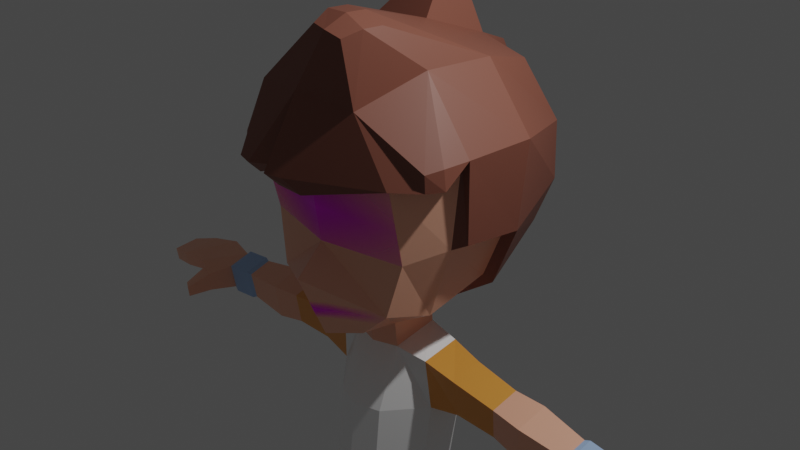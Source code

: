 # Source: low_poly_character_uv.blend  (saved by Blender 3.2.14; exported with 4.5.12 LTS)
import bpy
from mathutils import Matrix  # noqa: F401  (used for matrix-valued properties, if any)

bpy.ops.wm.read_factory_settings(use_empty=True)
scene = bpy.context.scene
scene.name = 'Scene'

# ---- collections
col_collection = bpy.data.collections.new('Collection'); scene.collection.children.link(col_collection)

# ---- images (referenced by path relative to the original .blend; pixels are not part of the script)
import os
ASSET_DIR = os.environ.get("B2B_ASSET_DIR", "")  # directory of the original .blend (textures are referenced by path, not embedded)
HERE = os.path.dirname(os.path.abspath(__file__))  # packed textures are extracted next to this script under _unpacked/

def load_image(name, relpath, width, height, colorspace="sRGB"):
    """Load a texture the original file referenced (path relative to the .blend, or extracted next to this script)."""
    p = next((c for c in (os.path.join(HERE, relpath), os.path.join(ASSET_DIR, relpath)) if relpath and os.path.exists(c)), "")
    if p:
        img = bpy.data.images.load(p, check_existing=True)
        img.name = name
    else:  # same state as the original file: an image datablock whose file is absent (Cycles renders it pink)
        img = bpy.data.images.new(name, width, height)
        img.source = "FILE"
        img.filepath = "//" + (relpath or name)
    img.colorspace_settings.name = colorspace
    return img
img_fabric_knited_003_ambientocclusion_jpg = load_image('Fabric_Knited_003_ambientOcclusion.jpg', 'textures/Fabric_Knited_003_ambientOcclusion.jpg', 1024, 1024, 'Non-Color')
img_fabric_burlap_004_ambientocclusion_jpg = load_image('Fabric_Burlap_004_ambientOcclusion.jpg', 'textures/Fabric_Burlap_004_ambientOcclusion.jpg', 1024, 1024, 'sRGB')
img_leather_005_ambientocclusion_jpg = load_image('Leather_005_ambientOcclusion.jpg', 'textures/Leather_005_ambientOcclusion.jpg', 1024, 1024, 'sRGB')
img_cartoon_eyes3_png = load_image('cartoon eyes3.png', 'textures/cartoon eyes3.png', 1024, 1024, 'sRGB')
img_cartoon_mouth2_png = load_image('cartoon mouth2.png', 'textures/cartoon mouth2.png', 1024, 1024, 'sRGB')

# ---- materials (node trees are filled in below, after node groups)
mat_skin = bpy.data.materials.new('Skin')
mat_skin.alpha_threshold = 0.0
mat_skin.use_transparent_shadow = False
mat_skin.line_color = (0.0, 0.0, 0.0, 1.0)
mat_hair = bpy.data.materials.new('Hair')
mat_hair.use_transparent_shadow = False
mat_t_short_hands = bpy.data.materials.new('T-short hands')
mat_t_short_hands.use_transparent_shadow = False
mat_t_short_body = bpy.data.materials.new('T-short body')
mat_t_short_body.use_transparent_shadow = False
mat_pants = bpy.data.materials.new('Pants')
mat_pants.use_transparent_shadow = False
mat_boots = bpy.data.materials.new('Boots')
mat_boots.use_transparent_shadow = False
mat_sole = bpy.data.materials.new('Sole')
mat_sole.use_transparent_shadow = False
mat_braces = bpy.data.materials.new('Braces')
mat_braces.use_transparent_shadow = False
mat_eyes = bpy.data.materials.new('Eyes')
mat_eyes.surface_render_method = 'BLENDED'
mat_eyes.blend_method = 'BLEND'
mat_eyes.use_transparent_shadow = False
mat_mooth = bpy.data.materials.new('Mooth')
mat_mooth.surface_render_method = 'BLENDED'
mat_mooth.blend_method = 'BLEND'
mat_mooth.use_transparent_shadow = False

# ---- material node trees
mat_skin.use_nodes = True; mat_skin.node_tree.nodes.clear()
_N = mat_skin.node_tree.nodes; _L = mat_skin.node_tree.links
n0 = _N.new('ShaderNodeOutputMaterial'); n0.name = 'Material Output'; n0.location = (300, 300)
n1 = _N.new('ShaderNodeBsdfPrincipled'); n1.name = 'Principled BSDF'; n1.location = (10, 300)
n1.distribution = 'GGX'
n1.subsurface_method = 'RANDOM_WALK_SKIN'
n1.inputs[0].default_value = (0.9734, 0.4851, 0.3278, 1.0)
n1.inputs[2].default_value = 0.4
n1.inputs[3].default_value = 1.45
n1.inputs[27].default_value = (0.0, 0.0, 0.0, 1.0)
n1.inputs[28].default_value = 1.0
_L.new(n1.outputs[0], n0.inputs[0])
n0.is_active_output = True
mat_hair.use_nodes = True; mat_hair.node_tree.nodes.clear()
_N = mat_hair.node_tree.nodes; _L = mat_hair.node_tree.links
n0 = _N.new('ShaderNodeBsdfPrincipled'); n0.name = 'Principled BSDF'; n0.location = (10, 300)
n0.distribution = 'GGX'
n0.subsurface_method = 'RANDOM_WALK_SKIN'
n0.inputs[0].default_value = (0.2355, 0.08085, 0.05335, 1.0)
n0.inputs[3].default_value = 1.45
n0.inputs[27].default_value = (0.0, 0.0, 0.0, 1.0)
n0.inputs[28].default_value = 1.0
n1 = _N.new('ShaderNodeOutputMaterial'); n1.name = 'Material Output'; n1.location = (300, 300)
_L.new(n0.outputs[0], n1.inputs[0])
n1.is_active_output = True
mat_t_short_hands.use_nodes = True; mat_t_short_hands.node_tree.nodes.clear()
_N = mat_t_short_hands.node_tree.nodes; _L = mat_t_short_hands.node_tree.links
n0 = _N.new('ShaderNodeBsdfPrincipled'); n0.name = 'Principled BSDF'; n0.location = (10, 300)
n0.distribution = 'GGX'
n0.subsurface_method = 'RANDOM_WALK_SKIN'
n0.inputs[0].default_value = (0.8818, 0.3636, 0.06656, 1.0)
n0.inputs[3].default_value = 1.45
n0.inputs[27].default_value = (0.0, 0.0, 0.0, 1.0)
n0.inputs[28].default_value = 1.0
n1 = _N.new('ShaderNodeOutputMaterial'); n1.name = 'Material Output'; n1.location = (300, 300)
n2 = _N.new('ShaderNodeTexCoord'); n2.name = 'Текстурные координаты'; n2.location = (-714, 134)
n3 = _N.new('ShaderNodeMapping'); n3.name = 'Отображение'; n3.location = (-519, 134)
n3.inputs[3].default_value = (4.0, 4.0, 4.0)
n4 = _N.new('ShaderNodeTexImage'); n4.name = 'Изображение-текстура'; n4.location = (-308, 136)
n4.image = img_fabric_knited_003_ambientocclusion_jpg
_L.new(n0.outputs[0], n1.inputs[0])
_L.new(n4.outputs[0], n0.inputs[2])
_L.new(n2.outputs[2], n3.inputs[0])
_L.new(n3.outputs[0], n4.inputs[0])
n1.is_active_output = True
mat_t_short_body.use_nodes = True; mat_t_short_body.node_tree.nodes.clear()
_N = mat_t_short_body.node_tree.nodes; _L = mat_t_short_body.node_tree.links
n0 = _N.new('ShaderNodeBsdfPrincipled'); n0.name = 'Principled BSDF'; n0.location = (10, 300)
n0.distribution = 'GGX'
n0.subsurface_method = 'RANDOM_WALK_SKIN'
n0.inputs[0].default_value = (1.0, 1.0, 1.0, 1.0)
n0.inputs[3].default_value = 1.45
n0.inputs[27].default_value = (0.0, 0.0, 0.0, 1.0)
n0.inputs[28].default_value = 1.0
n1 = _N.new('ShaderNodeMapping'); n1.name = 'Отображение'; n1.location = (-519, 134)
n1.inputs[3].default_value = (4.0, 4.0, 4.0)
n2 = _N.new('ShaderNodeTexCoord'); n2.name = 'Текстурные координаты'; n2.location = (-714, 134)
n3 = _N.new('ShaderNodeOutputMaterial'); n3.name = 'Material Output'; n3.location = (300, 300)
n4 = _N.new('ShaderNodeTexImage'); n4.name = 'Изображение-текстура'; n4.location = (-308, 136)
n4.image = img_fabric_knited_003_ambientocclusion_jpg
_L.new(n0.outputs[0], n3.inputs[0])
_L.new(n2.outputs[2], n1.inputs[0])
_L.new(n1.outputs[0], n4.inputs[0])
_L.new(n4.outputs[0], n0.inputs[2])
n3.is_active_output = True
mat_pants.use_nodes = True; mat_pants.node_tree.nodes.clear()
_N = mat_pants.node_tree.nodes; _L = mat_pants.node_tree.links
n0 = _N.new('ShaderNodeBsdfPrincipled'); n0.name = 'Principled BSDF'; n0.location = (10, 300)
n0.distribution = 'GGX'
n0.subsurface_method = 'RANDOM_WALK_SKIN'
n0.inputs[0].default_value = (0.05843, 0.1525, 0.5095, 1.0)
n0.inputs[3].default_value = 1.45
n0.inputs[27].default_value = (0.0, 0.0, 0.0, 1.0)
n0.inputs[28].default_value = 1.0
n1 = _N.new('ShaderNodeMapping'); n1.name = 'Отображение'; n1.location = (-519, 134)
n1.inputs[3].default_value = (15.0, 5.0, 5.0)
n2 = _N.new('ShaderNodeTexCoord'); n2.name = 'Текстурные координаты'; n2.location = (-714, 134)
n3 = _N.new('ShaderNodeTexImage'); n3.name = 'Изображение-текстура'; n3.location = (-308, 136)
n3.image = img_fabric_burlap_004_ambientocclusion_jpg
n4 = _N.new('ShaderNodeOutputMaterial'); n4.name = 'Material Output'; n4.location = (300, 300)
_L.new(n0.outputs[0], n4.inputs[0])
_L.new(n2.outputs[2], n1.inputs[0])
_L.new(n1.outputs[0], n3.inputs[0])
_L.new(n3.outputs[0], n0.inputs[2])
n4.is_active_output = True
mat_boots.use_nodes = True; mat_boots.node_tree.nodes.clear()
_N = mat_boots.node_tree.nodes; _L = mat_boots.node_tree.links
n0 = _N.new('ShaderNodeBsdfPrincipled'); n0.name = 'Principled BSDF'; n0.location = (10, 300)
n0.distribution = 'GGX'
n0.subsurface_method = 'RANDOM_WALK_SKIN'
n0.inputs[0].default_value = (0.8624, 0.08208, 0.06155, 1.0)
n0.inputs[3].default_value = 1.45
n0.inputs[27].default_value = (0.0, 0.0, 0.0, 1.0)
n0.inputs[28].default_value = 1.0
n1 = _N.new('ShaderNodeOutputMaterial'); n1.name = 'Material Output'; n1.location = (300, 300)
n2 = _N.new('ShaderNodeMapping'); n2.name = 'Отображение'; n2.location = (-519, 134)
n2.inputs[3].default_value = (30.0, 6.6, 6.0)
n3 = _N.new('ShaderNodeTexCoord'); n3.name = 'Текстурные координаты'; n3.location = (-714, 134)
n4 = _N.new('ShaderNodeTexImage'); n4.name = 'Изображение-текстура'; n4.location = (-308, 136)
n4.image = img_leather_005_ambientocclusion_jpg
_L.new(n0.outputs[0], n1.inputs[0])
_L.new(n3.outputs[2], n2.inputs[0])
_L.new(n2.outputs[0], n4.inputs[0])
_L.new(n4.outputs[0], n0.inputs[2])
n1.is_active_output = True
mat_sole.use_nodes = True; mat_sole.node_tree.nodes.clear()
_N = mat_sole.node_tree.nodes; _L = mat_sole.node_tree.links
n0 = _N.new('ShaderNodeBsdfPrincipled'); n0.name = 'Principled BSDF'; n0.location = (10, 300)
n0.distribution = 'GGX'
n0.subsurface_method = 'RANDOM_WALK_SKIN'
n0.inputs[3].default_value = 1.45
n0.inputs[27].default_value = (0.0, 0.0, 0.0, 1.0)
n0.inputs[28].default_value = 1.0
n1 = _N.new('ShaderNodeOutputMaterial'); n1.name = 'Material Output'; n1.location = (300, 300)
_L.new(n0.outputs[0], n1.inputs[0])
n1.is_active_output = True
mat_braces.use_nodes = True; mat_braces.node_tree.nodes.clear()
_N = mat_braces.node_tree.nodes; _L = mat_braces.node_tree.links
n0 = _N.new('ShaderNodeOutputMaterial'); n0.name = 'Material Output'; n0.location = (300, 300)
n1 = _N.new('ShaderNodeBsdfPrincipled'); n1.name = 'Principled BSDF'; n1.location = (10, 300)
n1.distribution = 'GGX'
n1.subsurface_method = 'RANDOM_WALK_SKIN'
n1.inputs[0].default_value = (0.388, 0.5665, 0.8624, 1.0)
n1.inputs[3].default_value = 1.45
n1.inputs[27].default_value = (0.0, 0.0, 0.0, 1.0)
n1.inputs[28].default_value = 1.0
_L.new(n1.outputs[0], n0.inputs[0])
n0.is_active_output = True
mat_eyes.use_nodes = True; mat_eyes.node_tree.nodes.clear()
_N = mat_eyes.node_tree.nodes; _L = mat_eyes.node_tree.links
n0 = _N.new('ShaderNodeBsdfPrincipled'); n0.name = 'Principled BSDF'; n0.location = (10, 300)
n0.distribution = 'GGX'
n0.subsurface_method = 'RANDOM_WALK_SKIN'
n0.inputs[3].default_value = 1.45
n0.inputs[27].default_value = (0.0, 0.0, 0.0, 1.0)
n0.inputs[28].default_value = 1.0
n1 = _N.new('ShaderNodeOutputMaterial'); n1.name = 'Material Output'; n1.location = (300, 300)
n2 = _N.new('ShaderNodeTexImage'); n2.name = 'Изображение-текстура'; n2.location = (-294, 270)
n2.image = img_cartoon_eyes3_png
n2.extension = 'CLIP'
_L.new(n0.outputs[0], n1.inputs[0])
_L.new(n2.outputs[0], n0.inputs[0])
_L.new(n2.outputs[1], n0.inputs[4])
n1.is_active_output = True
mat_mooth.use_nodes = True; mat_mooth.node_tree.nodes.clear()
_N = mat_mooth.node_tree.nodes; _L = mat_mooth.node_tree.links
n0 = _N.new('ShaderNodeBsdfPrincipled'); n0.name = 'Principled BSDF'; n0.location = (10, 300)
n0.distribution = 'GGX'
n0.subsurface_method = 'RANDOM_WALK_SKIN'
n0.inputs[3].default_value = 1.45
n0.inputs[27].default_value = (0.0, 0.0, 0.0, 1.0)
n0.inputs[28].default_value = 1.0
n1 = _N.new('ShaderNodeOutputMaterial'); n1.name = 'Material Output'; n1.location = (300, 300)
n2 = _N.new('ShaderNodeTexImage'); n2.name = 'Изображение-текстура'; n2.location = (-392, 149)
n2.image = img_cartoon_mouth2_png
n2.extension = 'CLIP'
_L.new(n0.outputs[0], n1.inputs[0])
_L.new(n2.outputs[0], n0.inputs[0])
_L.new(n2.outputs[1], n0.inputs[4])
n1.is_active_output = True

# ---- world
world_world = bpy.data.worlds.new('World'); scene.world = world_world
world_world.use_nodes = True; world_world.node_tree.nodes.clear()
_N = world_world.node_tree.nodes; _L = world_world.node_tree.links
n0 = _N.new('ShaderNodeOutputWorld'); n0.name = 'World Output'; n0.location = (300, 300)
n1 = _N.new('ShaderNodeBackground'); n1.name = 'Background'; n1.location = (10, 300)
n1.inputs[0].default_value = (0.05088, 0.05088, 0.05088, 1.0)
_L.new(n1.outputs[0], n0.inputs[0])
n0.is_active_output = True
world_world.color = (0.05088, 0.05088, 0.05088)
world_world.use_sun_shadow = False
world_world.sun_shadow_jitter_overblur = 0.0

# ---- cameras
cam_camera = bpy.data.cameras.new('Camera')
cam_camera.clip_end = 100.0
cam_camera.ortho_scale = 7.314

# ---- lights
light_light = bpy.data.lights.new('Light', 'POINT')
light_light.transmission_factor = 0.0
light_light.energy = 1000.0
light_light.shadow_soft_size = 0.1
light_light.shadow_maximum_resolution = 0.006
light_light.use_absolute_resolution = True

# ---- meshes
me_cube = bpy.data.meshes.new('Cube')
me_cube.from_pydata([(0.3951, -0.8578, -0.8131), (0.0, -1.005, -0.9289), (0.9289, -0.9945, 0.9255), (0.9016, -0.8086, 0.105), (0.7539, -0.8742, -0.4783), (0.0, -1.142, 0.9419), (0.0, -1.016, 0.1149), (0.0, -1.323, -0.1959), (0.2948, -0.3353, -0.9611), (0.3036, 0.1643, -0.7957), (0.0, 0.2404, -0.8414), (0.0, -0.4099, -1.0), (0.8687, 0.3333, -0.4147), (0.8687, -0.4099, -0.5897), (1.131, 0.3333, 0.2184), (1.131, -0.4099, 0.2184), (1.233, -0.4099, 1.136), (0.2948, -0.3082, -1.251), (0.3123, 0.1868, -1.134), (0.0, 0.2289, -1.163), (0.0, -0.378, -1.277), (0.2948, -0.562, -1.942), (0.3009, 0.3285, -1.942), (0.0, 0.3386, -1.942), (0.0, -0.6527, -1.942), (0.6224, -0.2221, -1.323), (0.6213, 0.2136, -1.243), (0.6681, -0.178, -1.887), (0.6709, 0.2876, -1.813), (0.2948, -0.6566, -2.93), (0.3009, 0.2136, -2.93), (0.0, 0.2238, -2.93), (0.0, -0.7472, -2.93), (0.6443, -0.3, -2.93), (0.6201, 0.1233, -2.93), (0.196, -0.6723, -3.502), (0.2021, 0.2967, -3.399), (0.0, 0.3066, -3.405), (0.0, -0.7235, -3.536), (0.7203, -0.303, -3.429), (0.6961, 0.2068, -3.362), (0.08681, -0.6354, -3.967), (0.08681, 0.2967, -3.857), (0.0, 0.3066, -3.862), (0.0, -0.6688, -3.982), (0.7841, -0.2457, -3.866), (0.76, 0.2068, -3.809), (0.09643, -0.5314, -4.83), (0.09643, 0.5299, -4.704), (1.013, -0.2303, -4.687), (0.9809, 0.414, -4.619), (0.3261, -0.2603, -5.335), (0.3261, 0.4217, -5.255), (0.8845, -0.06937, -5.244), (0.8647, 0.3482, -5.201), (0.3847, -0.185, -5.364), (0.3847, 0.3681, -5.299), (0.8344, -0.03115, -5.291), (0.8185, 0.3089, -5.256), (0.4054, -0.1653, -5.526), (0.4054, 0.3878, -5.462), (0.8551, -0.01145, -5.454), (0.8392, 0.3286, -5.419), (0.4995, -0.001774, -5.522), (0.4892, 0.2964, -5.489), (0.7794, 0.05328, -5.493), (0.7692, 0.2917, -5.468), (0.5142, 0.007944, -5.67), (0.5039, 0.3061, -5.636), (0.7941, 0.0564, -5.635), (0.7839, 0.2948, -5.608), (0.3506, -0.2953, -5.782), (0.3063, 0.4949, -5.723), (0.9809, -0.219, -5.71), (0.958, 0.4843, -5.67), (0.3123, -0.3405, -5.834), (0.2648, 0.542, -5.765), (1.029, -0.2472, -5.752), (1.003, 0.53, -5.705), (0.4074, -0.2865, -6.084), (0.3058, 0.603, -6.084), (0.96, -0.2082, -6.084), (0.9725, 0.5912, -6.084), (0.2848, -0.3039, -6.859), (0.2272, 0.6043, -6.859), (1.127, -0.1908, -6.859), (1.095, 0.5898, -6.859), (1.085, -0.6198, -6.084), (0.3511, -0.6198, -6.084), (1.357, -0.6198, -6.859), (0.1402, -0.6198, -6.859), (1.217, -0.9314, -6.031), (0.2547, -0.9314, -6.031), (1.392, -0.9314, -6.859), (0.1402, -0.9314, -6.859), (1.184, -1.148, -6.122), (0.2134, -1.148, -6.122), (1.257, -1.148, -6.859), (0.1402, -1.148, -6.859), (0.9609, -1.308, -6.35), (0.4537, -1.308, -6.35), (1.082, -1.363, -6.859), (0.3322, -1.363, -6.859), (0.2679, -0.2917, -6.905), (0.2081, 0.6522, -6.905), (1.143, -0.1742, -6.905), (1.11, 0.637, -6.905), (1.382, -0.62, -6.905), (0.1179, -0.62, -6.905), (1.419, -0.9438, -6.905), (0.1179, -0.9438, -6.905), (1.279, -1.169, -6.905), (0.1179, -1.169, -6.905), (1.097, -1.392, -6.905), (0.3173, -1.392, -6.905), (0.2679, -0.2917, -6.905), (0.2081, 0.6522, -6.905), (1.143, -0.1742, -6.905), (1.11, 0.637, -6.905), (1.382, -0.62, -6.905), (0.1179, -0.62, -6.905), (1.419, -0.9438, -6.905), (0.1179, -0.9438, -6.905), (1.279, -1.169, -6.905), (0.1179, -1.169, -6.905), (1.097, -1.392, -6.905), (0.3173, -1.392, -6.905), (0.2679, -0.2917, -7.042), (0.2081, 0.6522, -7.042), (1.143, -0.1742, -7.042), (1.11, 0.637, -7.042), (1.382, -0.62, -7.042), (0.1179, -0.62, -7.042), (1.419, -0.9438, -7.042), (0.1179, -0.9438, -7.042), (1.279, -1.169, -7.042), (0.1179, -1.169, -7.042), (1.097, -1.392, -7.042), (0.3173, -1.392, -7.042), (0.2846, -0.304, -7.092), (0.227, 0.6046, -7.092), (1.127, -0.1908, -7.092), (1.096, 0.59, -7.092), (1.357, -0.6199, -7.092), (0.14, -0.6199, -7.092), (1.392, -0.9316, -7.092), (0.14, -0.9316, -7.092), (1.257, -1.148, -7.092), (0.14, -1.148, -7.092), (1.083, -1.363, -7.092), (0.332, -1.363, -7.092), (1.013, -0.1996, -1.399), (1.016, 0.1518, -1.301), (1.029, -0.1478, -1.811), (1.033, 0.2278, -1.752), (1.531, -0.1888, -1.468), (1.542, 0.129, -1.38), (1.512, -0.142, -1.821), (1.521, 0.1977, -1.768), (1.886, -0.224, -1.484), (1.901, 0.1391, -1.384), (1.855, -0.1704, -1.887), (1.867, 0.2176, -1.826), (2.412, -0.1823, -1.549), (2.426, 0.09629, -1.473), (2.38, -0.1413, -1.857), (2.391, 0.1565, -1.811), (2.469, -0.2036, -1.539), (2.484, 0.1093, -1.454), (2.433, -0.1575, -1.885), (2.445, 0.1769, -1.834), (2.787, -0.2097, -1.573), (2.802, 0.1032, -1.488), (2.751, -0.1635, -1.919), (2.763, 0.1709, -1.868), (2.83, -0.1822, -1.599), (2.841, 0.0826, -1.527), (2.811, -0.1432, -1.893), (2.819, 0.1399, -1.849), (3.251, -0.3157, -1.631), (3.261, 0.2161, -1.559), (3.221, -0.245, -1.796), (3.229, 0.3198, -1.771), (3.626, -0.3323, -1.665), (3.635, 0.1558, -1.63), (3.599, -0.2902, -1.844), (3.606, 0.2496, -1.821), (3.933, -0.27, -1.74), (3.94, 0.04644, -1.712), (3.91, -0.2578, -1.888), (3.916, 0.1236, -1.87), (2.987, -0.4181, -1.692), (2.965, -0.4073, -1.902), (3.185, -0.3462, -1.693), (3.183, -0.3116, -1.848), (3.123, -0.6442, -1.845), (3.106, -0.6394, -1.96), (3.242, -0.5759, -1.845), (3.244, -0.5483, -1.922), (-0.3951, -0.8578, -0.8131), (-0.9289, -0.9945, 0.9255), (-0.9016, -0.8086, 0.105), (-0.7539, -0.8742, -0.4783), (-0.2948, -0.3353, -0.9611), (-0.3036, 0.1643, -0.7957), (-0.8687, 0.3333, -0.4147), (-0.8687, -0.4099, -0.5897), (-1.131, 0.3333, 0.2184), (-1.131, -0.4099, 0.2184), (-1.233, -0.4099, 1.136), (-0.2948, -0.3082, -1.251), (-0.3123, 0.1868, -1.134), (-0.2948, -0.562, -1.942), (-0.3009, 0.3285, -1.942), (-0.6224, -0.2221, -1.323), (-0.6213, 0.2136, -1.243), (-0.6681, -0.178, -1.887), (-0.6709, 0.2876, -1.813), (-0.2948, -0.6566, -2.93), (-0.3009, 0.2136, -2.93), (-0.6443, -0.3, -2.93), (-0.6201, 0.1233, -2.93), (-0.196, -0.6723, -3.502), (-0.2021, 0.2967, -3.399), (-0.7203, -0.303, -3.429), (-0.6961, 0.2068, -3.362), (-0.08681, -0.6354, -3.967), (-0.08681, 0.2967, -3.857), (-0.7841, -0.2457, -3.866), (-0.76, 0.2068, -3.809), (-0.09643, -0.5314, -4.83), (-0.09643, 0.5299, -4.704), (-1.013, -0.2303, -4.687), (-0.9809, 0.414, -4.619), (-0.3261, -0.2603, -5.335), (-0.3261, 0.4217, -5.255), (-0.8845, -0.06937, -5.244), (-0.8647, 0.3482, -5.201), (-0.3847, -0.185, -5.364), (-0.3847, 0.3681, -5.299), (-0.8344, -0.03115, -5.291), (-0.8185, 0.3089, -5.256), (-0.4054, -0.1653, -5.526), (-0.4054, 0.3878, -5.462), (-0.8551, -0.01145, -5.454), (-0.8392, 0.3286, -5.419), (-0.4995, -0.001774, -5.522), (-0.4892, 0.2964, -5.489), (-0.7794, 0.05328, -5.493), (-0.7692, 0.2917, -5.468), (-0.5142, 0.007944, -5.67), (-0.5039, 0.3061, -5.636), (-0.7941, 0.0564, -5.635), (-0.7839, 0.2948, -5.608), (-0.3506, -0.2953, -5.782), (-0.3063, 0.4949, -5.723), (-0.9809, -0.219, -5.71), (-0.958, 0.4843, -5.67), (-0.3123, -0.3405, -5.834), (-0.2648, 0.542, -5.765), (-1.029, -0.2472, -5.752), (-1.003, 0.53, -5.705), (-0.4074, -0.2865, -6.084), (-0.3058, 0.603, -6.084), (-0.96, -0.2082, -6.084), (-0.9725, 0.5912, -6.084), (-0.2848, -0.3039, -6.859), (-0.2272, 0.6043, -6.859), (-1.127, -0.1908, -6.859), (-1.095, 0.5898, -6.859), (-1.085, -0.6198, -6.084), (-0.3511, -0.6198, -6.084), (-1.357, -0.6198, -6.859), (-0.1402, -0.6198, -6.859), (-1.217, -0.9314, -6.031), (-0.2547, -0.9314, -6.031), (-1.392, -0.9314, -6.859), (-0.1402, -0.9314, -6.859), (-1.184, -1.148, -6.122), (-0.2134, -1.148, -6.122), (-1.257, -1.148, -6.859), (-0.1402, -1.148, -6.859), (-0.9609, -1.308, -6.35), (-0.4537, -1.308, -6.35), (-1.082, -1.363, -6.859), (-0.3322, -1.363, -6.859), (-0.2679, -0.2917, -6.905), (-0.2081, 0.6522, -6.905), (-1.143, -0.1742, -6.905), (-1.11, 0.637, -6.905), (-1.382, -0.62, -6.905), (-0.1179, -0.62, -6.905), (-1.419, -0.9438, -6.905), (-0.1179, -0.9438, -6.905), (-1.279, -1.169, -6.905), (-0.1179, -1.169, -6.905), (-1.097, -1.392, -6.905), (-0.3173, -1.392, -6.905), (-0.2679, -0.2917, -6.905), (-0.2081, 0.6522, -6.905), (-1.143, -0.1742, -6.905), (-1.11, 0.637, -6.905), (-1.382, -0.62, -6.905), (-0.1179, -0.62, -6.905), (-1.419, -0.9438, -6.905), (-0.1179, -0.9438, -6.905), (-1.279, -1.169, -6.905), (-0.1179, -1.169, -6.905), (-1.097, -1.392, -6.905), (-0.3173, -1.392, -6.905), (-0.2679, -0.2917, -7.042), (-0.2081, 0.6522, -7.042), (-1.143, -0.1742, -7.042), (-1.11, 0.637, -7.042), (-1.382, -0.62, -7.042), (-0.1179, -0.62, -7.042), (-1.419, -0.9438, -7.042), (-0.1179, -0.9438, -7.042), (-1.279, -1.169, -7.042), (-0.1179, -1.169, -7.042), (-1.097, -1.392, -7.042), (-0.3173, -1.392, -7.042), (-0.2846, -0.304, -7.092), (-0.227, 0.6046, -7.092), (-1.127, -0.1908, -7.092), (-1.096, 0.59, -7.092), (-1.357, -0.6199, -7.092), (-0.14, -0.6199, -7.092), (-1.392, -0.9316, -7.092), (-0.14, -0.9316, -7.092), (-1.257, -1.148, -7.092), (-0.14, -1.148, -7.092), (-1.083, -1.363, -7.092), (-0.332, -1.363, -7.092), (-1.013, -0.1996, -1.399), (-1.016, 0.1518, -1.301), (-1.029, -0.1478, -1.811), (-1.033, 0.2278, -1.752), (-1.531, -0.1888, -1.468), (-1.542, 0.129, -1.38), (-1.512, -0.142, -1.821), (-1.521, 0.1977, -1.768), (-1.886, -0.224, -1.484), (-1.901, 0.1391, -1.384), (-1.855, -0.1704, -1.887), (-1.867, 0.2176, -1.826), (-2.412, -0.1823, -1.549), (-2.426, 0.09629, -1.473), (-2.38, -0.1413, -1.857), (-2.391, 0.1565, -1.811), (-2.469, -0.2036, -1.539), (-2.484, 0.1093, -1.454), (-2.433, -0.1575, -1.885), (-2.445, 0.1769, -1.834), (-2.787, -0.2097, -1.573), (-2.802, 0.1032, -1.488), (-2.751, -0.1635, -1.919), (-2.763, 0.1709, -1.868), (-2.83, -0.1822, -1.599), (-2.841, 0.0826, -1.527), (-2.811, -0.1432, -1.893), (-2.819, 0.1399, -1.849), (-3.251, -0.3157, -1.631), (-3.261, 0.2161, -1.559), (-3.221, -0.245, -1.796), (-3.229, 0.3198, -1.771), (-3.626, -0.3323, -1.665), (-3.635, 0.1558, -1.63), (-3.599, -0.2902, -1.844), (-3.606, 0.2496, -1.821), (-3.933, -0.27, -1.74), (-3.94, 0.04644, -1.712), (-3.91, -0.2578, -1.888), (-3.916, 0.1236, -1.87), (-2.987, -0.4181, -1.692), (-2.965, -0.4073, -1.902), (-3.185, -0.3462, -1.693), (-3.183, -0.3116, -1.848), (-3.123, -0.6442, -1.845), (-3.106, -0.6394, -1.96), (-3.242, -0.5759, -1.845), (-3.244, -0.5483, -1.922), (0.7309, 1.245, -0.1711), (0.4989, 0.868, -0.5832), (0.8247, -0.4357, 1.872), (0.6271, -1.123, 1.608), (0.0, 1.159, 1.708), (0.6274, 1.083, 1.607), (0.3436, 0.214, -0.9044), (0.0, 0.9538, -0.6344), (0.0, -1.247, 1.682), (0.0, 1.358, -0.2427), (1.317, -0.714, 1.174), (0.8231, 1.405, 0.9282), (0.833, 1.417, 0.2902), (1.001, -1.089, 0.967), (0.0, 1.565, 0.969), (0.0, 1.583, 0.3117), (0.0, -1.268, 0.9446), (1.349, -0.4305, 1.181), (0.8249, 0.3616, 1.825), (0.0, 0.2931, -0.9558), (0.0, 0.3588, 2.009), (0.9567, 0.3793, -0.4923), (1.25, 0.3654, 0.1964), (1.263, -0.3258, 0.2846), (1.352, 0.3609, 1.17), (-0.7309, 1.245, -0.1711), (-0.4989, 0.868, -0.5832), (-0.8247, -0.4357, 1.872), (-0.6271, -1.123, 1.608), (-0.6274, 1.083, 1.607), (-0.3436, 0.214, -0.9044), (-0.8231, 1.405, 0.9282), (-0.833, 1.417, 0.2902), (-1.001, -1.089, 0.967), (-1.349, -0.4305, 1.181), (-0.8249, 0.3616, 1.825), (-0.9567, 0.3793, -0.4923), (-1.25, 0.3654, 0.1964), (-1.262, -0.2746, 0.2785), (-1.352, 0.3609, 1.17), (0.6271, -1.123, 1.608), (0.0, -1.247, 1.682), (1.001, -1.089, 0.967), (0.0, -1.268, 0.9446), (0.08431, -1.515, 0.9392), (-0.1137, -1.561, 0.9382), (0.2024, -1.399, 0.7729), (-0.08595, -1.417, 0.7877), (-0.5696, -1.404, 0.8604), (-0.5696, -1.267, 0.7215), (-0.7354, -1.367, 0.8707), (-0.8343, -1.239, 0.7597), (0.6498, -1.018, 2.319), (0.5815, -1.209, 2.258), (0.4146, -1.244, 2.312), (0.4355, -1.017, 2.416), (0.6473, -0.7965, 2.306), (0.4325, -0.7972, 2.401), (0.2003, -1.018, 2.409), (0.2397, -1.209, 2.326), (0.1977, -0.7965, 2.396), (1.245, -0.8778, 1.143), (1.246, -0.8698, 0.9662), (1.343, -0.7128, 0.9686), (-0.3127, 1.979, 1.175), (-0.5999, 1.923, 1.16), (-0.5316, 1.811, 1.397), (-0.3127, 1.837, 1.432), (-0.3666, 0.9753, 2.261), (-0.4355, 0.7236, 2.337), (-0.1477, 0.7226, 2.401), (-0.1477, 1.002, 2.296), (-1.39, 1.306, 1.193), (-1.575, 0.942, 1.277), (-1.391, 0.9422, 1.506), (-1.322, 1.194, 1.43), (0.3951, -0.8608, -0.8131), (0.0, -1.008, -0.9289), (0.9289, -0.9975, 0.9255), (0.9016, -0.8116, 0.105), (0.7539, -0.8772, -0.4783), (0.0, -1.145, 0.9419), (0.0, -1.019, 0.1149), (0.0, -1.326, -0.1959), (-0.3951, -0.8608, -0.8131), (-0.9289, -0.9975, 0.9255), (-0.9016, -0.8116, 0.105), (-0.7539, -0.8772, -0.4783)], [], [(11, 8, 0, 1), (0, 4, 7, 1), (4, 3, 6, 7), (3, 2, 5, 6), (8, 13, 4, 0), (13, 15, 3, 4), (15, 16, 2, 3), (12, 14, 15, 13), (9, 12, 13, 8), (19, 18, 22, 23), (9, 8, 17, 18), (8, 11, 20, 17), (10, 9, 18, 19), (21, 24, 32, 29), (22, 28, 34, 30), (17, 20, 24, 21), (25, 27, 153, 151), (18, 17, 25, 26), (17, 21, 27, 25), (22, 18, 26, 28), (29, 32, 38, 35), (30, 34, 40, 36), (27, 21, 29, 33), (28, 27, 33, 34), (23, 22, 30, 31), (35, 38, 44, 41), (33, 29, 35, 39), (34, 33, 39, 40), (31, 30, 36, 37), (43, 42, 41, 44), (42, 46, 50, 48), (39, 35, 41, 45), (40, 39, 45, 46), (37, 36, 42, 43), (36, 40, 46, 42), (49, 47, 51, 53), (45, 41, 47, 49), (46, 45, 49, 50), (41, 42, 48, 47), (52, 54, 58, 56), (50, 49, 53, 54), (48, 50, 54, 52), (47, 48, 52, 51), (57, 55, 59, 61), (51, 52, 56, 55), (53, 51, 55, 57), (54, 53, 57, 58), (60, 62, 66, 64), (58, 57, 61, 62), (56, 58, 62, 60), (55, 56, 60, 59), (65, 63, 67, 69), (59, 60, 64, 63), (61, 59, 63, 65), (62, 61, 65, 66), (68, 70, 74, 72), (66, 65, 69, 70), (64, 66, 70, 68), (63, 64, 68, 67), (73, 71, 75, 77), (67, 68, 72, 71), (69, 67, 71, 73), (70, 69, 73, 74), (78, 77, 81, 82), (74, 73, 77, 78), (72, 74, 78, 76), (71, 72, 76, 75), (80, 82, 86, 84), (76, 78, 82, 80), (75, 76, 80, 79), (77, 75, 79, 81), (89, 93, 109, 107), (79, 80, 84, 83), (85, 81, 87, 89), (82, 81, 85, 86), (88, 90, 94, 92), (101, 102, 114, 113), (81, 79, 88, 87), (79, 83, 90, 88), (92, 94, 98, 96), (87, 88, 92, 91), (89, 87, 91, 93), (84, 86, 106, 104), (97, 95, 99, 101), (91, 92, 96, 95), (93, 91, 95, 97), (86, 85, 105, 106), (99, 100, 102, 101), (98, 94, 110, 112), (96, 98, 102, 100), (95, 96, 100, 99), (108, 103, 115, 120), (107, 109, 121, 119), (104, 106, 118, 116), (109, 111, 123, 121), (105, 107, 119, 117), (85, 89, 107, 105), (97, 101, 113, 111), (94, 90, 108, 110), (83, 84, 104, 103), (93, 97, 111, 109), (90, 83, 103, 108), (102, 98, 112, 114), (119, 121, 133, 131), (116, 118, 130, 128), (121, 123, 135, 133), (117, 119, 131, 129), (126, 124, 136, 138), (113, 114, 126, 125), (103, 104, 116, 115), (111, 113, 125, 123), (112, 110, 122, 124), (106, 105, 117, 118), (110, 108, 120, 122), (114, 112, 124, 126), (128, 130, 142, 140), (133, 135, 147, 145), (129, 131, 143, 141), (138, 136, 148, 150), (134, 132, 144, 146), (120, 115, 127, 132), (125, 126, 138, 137), (115, 116, 128, 127), (123, 125, 137, 135), (124, 122, 134, 136), (118, 117, 129, 130), (122, 120, 132, 134), (139, 140, 142, 141), (139, 141, 143, 144), (144, 143, 145, 146), (146, 145, 147, 148), (148, 147, 149, 150), (131, 133, 145, 143), (132, 127, 139, 144), (137, 138, 150, 149), (127, 128, 140, 139), (135, 137, 149, 147), (136, 134, 146, 148), (130, 129, 141, 142), (154, 152, 156, 158), (27, 28, 154, 153), (28, 26, 152, 154), (26, 25, 151, 152), (158, 156, 160, 162), (152, 151, 155, 156), (151, 153, 157, 155), (153, 154, 158, 157), (160, 159, 163, 164), (156, 155, 159, 160), (155, 157, 161, 159), (157, 158, 162, 161), (163, 165, 169, 167), (159, 161, 165, 163), (161, 162, 166, 165), (162, 160, 164, 166), (170, 168, 172, 174), (165, 166, 170, 169), (166, 164, 168, 170), (164, 163, 167, 168), (171, 173, 177, 175), (168, 167, 171, 172), (167, 169, 173, 171), (169, 170, 174, 173), (178, 176, 180, 182), (173, 174, 178, 177), (174, 172, 176, 178), (172, 171, 175, 176), (179, 181, 185, 183), (176, 175, 179, 180), (177, 181, 194, 192), (177, 178, 182, 181), (186, 184, 188, 190), (181, 182, 186, 185), (182, 180, 184, 186), (180, 179, 183, 184), (188, 187, 189, 190), (184, 183, 187, 188), (183, 185, 189, 187), (185, 186, 190, 189), (193, 191, 195, 197), (181, 179, 193, 194), (175, 177, 192, 191), (179, 175, 191, 193), (195, 196, 198, 197), (191, 192, 196, 195), (192, 194, 198, 196), (194, 193, 197, 198), (11, 1, 199, 203), (15, 14, 404, 405), (12, 9, 388, 403), (199, 1, 7, 202), (202, 7, 6, 201), (201, 6, 5, 200), (200, 5, 398, 415), (9, 10, 401, 388), (207, 208, 420, 419), (203, 199, 202, 206), (206, 202, 201, 208), (208, 201, 200, 209), (5, 2, 395, 398), (14, 12, 403, 404), (204, 205, 418, 412), (205, 206, 208, 207), (209, 200, 415, 416), (204, 203, 206, 205), (16, 15, 405, 399), (2, 16, 399, 395), (10, 204, 412, 401), (205, 207, 419, 418), (208, 209, 416, 420), (19, 23, 213, 211), (204, 211, 210, 203), (203, 210, 20, 11), (10, 19, 211, 204), (212, 218, 32, 24), (213, 219, 221, 217), (210, 212, 24, 20), (214, 334, 336, 216), (211, 215, 214, 210), (210, 214, 216, 212), (213, 217, 215, 211), (218, 222, 38, 32), (219, 223, 225, 221), (216, 220, 218, 212), (217, 221, 220, 216), (23, 31, 219, 213), (222, 226, 44, 38), (220, 224, 222, 218), (221, 225, 224, 220), (31, 37, 223, 219), (43, 44, 226, 227), (227, 231, 233, 229), (224, 228, 226, 222), (225, 229, 228, 224), (37, 43, 227, 223), (223, 227, 229, 225), (232, 236, 234, 230), (228, 232, 230, 226), (229, 233, 232, 228), (226, 230, 231, 227), (235, 239, 241, 237), (233, 237, 236, 232), (231, 235, 237, 233), (230, 234, 235, 231), (240, 244, 242, 238), (234, 238, 239, 235), (236, 240, 238, 234), (237, 241, 240, 236), (243, 247, 249, 245), (241, 245, 244, 240), (239, 243, 245, 241), (238, 242, 243, 239), (248, 252, 250, 246), (242, 246, 247, 243), (244, 248, 246, 242), (245, 249, 248, 244), (251, 255, 257, 253), (249, 253, 252, 248), (247, 251, 253, 249), (246, 250, 251, 247), (256, 260, 258, 254), (250, 254, 255, 251), (252, 256, 254, 250), (253, 257, 256, 252), (261, 265, 264, 260), (257, 261, 260, 256), (255, 259, 261, 257), (254, 258, 259, 255), (263, 267, 269, 265), (259, 263, 265, 261), (258, 262, 263, 259), (260, 264, 262, 258), (272, 290, 292, 276), (262, 266, 267, 263), (268, 272, 270, 264), (265, 269, 268, 264), (271, 275, 277, 273), (284, 296, 297, 285), (264, 270, 271, 262), (262, 271, 273, 266), (275, 279, 281, 277), (270, 274, 275, 271), (272, 276, 274, 270), (267, 287, 289, 269), (280, 284, 282, 278), (274, 278, 279, 275), (276, 280, 278, 274), (269, 289, 288, 268), (282, 284, 285, 283), (281, 295, 293, 277), (279, 283, 285, 281), (278, 282, 283, 279), (291, 303, 298, 286), (290, 302, 304, 292), (287, 299, 301, 289), (292, 304, 306, 294), (288, 300, 302, 290), (268, 288, 290, 272), (280, 294, 296, 284), (277, 293, 291, 273), (266, 286, 287, 267), (276, 292, 294, 280), (273, 291, 286, 266), (285, 297, 295, 281), (302, 314, 316, 304), (299, 311, 313, 301), (304, 316, 318, 306), (300, 312, 314, 302), (309, 321, 319, 307), (296, 308, 309, 297), (286, 298, 299, 287), (294, 306, 308, 296), (295, 307, 305, 293), (289, 301, 300, 288), (293, 305, 303, 291), (297, 309, 307, 295), (311, 323, 325, 313), (316, 328, 330, 318), (312, 324, 326, 314), (321, 333, 331, 319), (317, 329, 327, 315), (303, 315, 310, 298), (308, 320, 321, 309), (298, 310, 311, 299), (306, 318, 320, 308), (307, 319, 317, 305), (301, 313, 312, 300), (305, 317, 315, 303), (322, 324, 325, 323), (322, 327, 326, 324), (327, 329, 328, 326), (329, 331, 330, 328), (331, 333, 332, 330), (314, 326, 328, 316), (315, 327, 322, 310), (320, 332, 333, 321), (310, 322, 323, 311), (318, 330, 332, 320), (319, 331, 329, 317), (313, 325, 324, 312), (337, 341, 339, 335), (216, 336, 337, 217), (217, 337, 335, 215), (215, 335, 334, 214), (341, 345, 343, 339), (335, 339, 338, 334), (334, 338, 340, 336), (336, 340, 341, 337), (343, 347, 346, 342), (339, 343, 342, 338), (338, 342, 344, 340), (340, 344, 345, 341), (346, 350, 352, 348), (342, 346, 348, 344), (344, 348, 349, 345), (345, 349, 347, 343), (353, 357, 355, 351), (348, 352, 353, 349), (349, 353, 351, 347), (347, 351, 350, 346), (354, 358, 360, 356), (351, 355, 354, 350), (350, 354, 356, 352), (352, 356, 357, 353), (361, 365, 363, 359), (356, 360, 361, 357), (357, 361, 359, 355), (355, 359, 358, 354), (362, 366, 368, 364), (359, 363, 362, 358), (360, 375, 377, 364), (360, 364, 365, 361), (369, 373, 371, 367), (364, 368, 369, 365), (365, 369, 367, 363), (363, 367, 366, 362), (371, 373, 372, 370), (367, 371, 370, 366), (366, 370, 372, 368), (368, 372, 373, 369), (376, 380, 378, 374), (364, 377, 376, 362), (358, 374, 375, 360), (362, 376, 374, 358), (378, 380, 381, 379), (374, 378, 379, 375), (375, 379, 381, 377), (377, 381, 380, 376), (385, 395, 444, 443), (396, 386, 387, 393), (390, 398, 425, 423), (384, 400, 438, 434), (389, 391, 382, 383), (391, 397, 394, 382), (397, 396, 393, 394), (394, 393, 406, 404), (404, 406, 399, 405), (382, 394, 404, 403), (383, 382, 403, 388), (387, 386, 402, 400), (402, 417, 442, 439), (393, 387, 400, 406), (406, 400, 384, 399), (389, 383, 388, 401), (416, 415, 410, 409), (415, 398, 431, 433), (400, 402, 439, 438), (389, 408, 407, 391), (391, 407, 414, 397), (397, 414, 413, 396), (414, 419, 421, 413), (419, 420, 416, 421), (407, 418, 419, 414), (408, 412, 418, 407), (409, 410, 441, 440), (421, 416, 409, 417), (389, 401, 412, 408), (425, 424, 428, 429), (395, 385, 422, 424), (385, 390, 423, 422), (398, 395, 424, 425), (428, 426, 427, 429), (424, 422, 426, 428), (423, 425, 429, 427), (422, 423, 427, 426), (433, 431, 430, 432), (398, 390, 430, 431), (410, 415, 433, 432), (390, 410, 432, 430), (434, 437, 436, 435), (438, 439, 437, 434), (440, 441, 436, 437), (442, 440, 437, 439), (390, 385, 435, 436), (417, 409, 440, 442), (410, 390, 436, 441), (385, 384, 434, 435), (445, 392, 443, 444), (395, 399, 445, 444), (399, 384, 392, 445), (384, 385, 443, 392), (446, 447, 448, 449), (413, 447, 446, 396), (411, 448, 447, 413), (386, 449, 448, 411), (396, 446, 449, 386), (450, 451, 452, 453), (417, 451, 450, 411), (402, 452, 451, 417), (386, 453, 452, 402), (411, 450, 453, 386), (454, 455, 456, 457), (421, 455, 454, 413), (417, 456, 455, 421), (411, 457, 456, 417), (413, 454, 457, 411), (458, 462, 465, 459), (461, 460, 463, 464), (466, 459, 465, 469), (468, 464, 463, 467)])
me_cube.polygons.foreach_set('material_index', [0, 0, 0, 0, 0, 0, 0, 0, 0, 3, 0, 0, 0, 3, 3, 3, 2, 3, 3, 3, 3, 3, 3, 3, 3, 4, 3, 3, 3, 4, 4, 4, 4, 4, 4, 4, 4, 4, 4, 4, 4, 4, 4, 4, 4, 4, 4, 4, 4, 4, 4, 0, 4, 4, 4, 5, 0, 0, 0, 5, 5, 5, 5, 5, 5, 5, 5, 5, 5, 5, 5, 6, 5, 5, 5, 5, 6, 6, 5, 5, 5, 5, 6, 5, 5, 5, 6, 5, 6, 5, 5, 6, 6, 6, 6, 6, 6, 6, 6, 6, 6, 6, 6, 6, 6, 6, 6, 6, 6, 6, 6, 6, 6, 6, 6, 6, 6, 6, 6, 6, 6, 6, 6, 6, 6, 6, 6, 6, 6, 6, 6, 6, 6, 6, 6, 6, 6, 6, 6, 2, 2, 2, 2, 0, 2, 2, 2, 0, 0, 0, 0, 7, 0, 0, 0, 7, 7, 7, 7, 7, 7, 7, 7, 0, 7, 7, 7, 0, 0, 0, 0, 0, 0, 0, 0, 0, 0, 0, 0, 0, 0, 0, 0, 0, 0, 0, 0, 0, 1, 1, 0, 0, 0, 1, 1, 1, 0, 0, 0, 1, 1, 1, 0, 1, 0, 1, 1, 1, 1, 1, 3, 0, 0, 0, 3, 3, 3, 2, 3, 3, 3, 3, 3, 3, 3, 3, 4, 3, 3, 3, 4, 4, 4, 4, 4, 4, 4, 4, 4, 4, 4, 4, 4, 4, 4, 4, 4, 4, 4, 4, 4, 4, 0, 4, 4, 4, 5, 0, 0, 0, 5, 5, 5, 5, 5, 5, 5, 5, 5, 5, 5, 5, 6, 5, 5, 5, 5, 6, 6, 5, 5, 5, 5, 6, 5, 5, 5, 6, 5, 6, 5, 5, 6, 6, 6, 6, 6, 6, 6, 6, 6, 6, 6, 6, 6, 6, 6, 6, 6, 6, 6, 6, 6, 6, 6, 6, 6, 6, 6, 6, 6, 6, 6, 6, 6, 6, 6, 6, 6, 6, 6, 6, 6, 6, 6, 6, 6, 6, 6, 6, 2, 2, 2, 2, 0, 2, 2, 2, 0, 0, 0, 0, 7, 0, 0, 0, 7, 7, 7, 7, 7, 7, 7, 7, 0, 7, 7, 7, 0, 0, 0, 0, 0, 0, 0, 0, 0, 0, 0, 0, 0, 0, 0, 0, 0, 0, 0, 0, 1, 1, 1, 1, 1, 1, 1, 1, 1, 1, 1, 1, 1, 1, 1, 1, 1, 1, 1, 1, 1, 1, 1, 1, 1, 1, 1, 1, 1, 1, 1, 1, 1, 1, 1, 1, 1, 1, 1, 1, 1, 1, 1, 1, 1, 1, 1, 1, 1, 1, 1, 1, 1, 1, 1, 1, 1, 1, 1, 1, 1, 1, 1, 1, 1, 1, 1, 1, 9, 8, 9, 8])
_uv = me_cube.uv_layers.new(name='UVMap')
_uv.uv.foreach_set('vector', [0.07171, 0.2046, 0.07169, 0.2484, 0.06428, 0.2386, 0.06426, 0.2046, 0.06428, 0.2386, 0.06078, 0.2661, 0.05886, 0.2046, 0.06426, 0.2046, 0.06078, 0.2661, 0.05547, 0.2933, 0.05447, 0.2046, 0.05886, 0.2046, 0.05547, 0.2933, 0.04581, 0.3016, 0.04499, 0.2046, 0.05447, 0.2046, 0.07169, 0.2484, 0.06408, 0.2987, 0.06078, 0.2661, 0.06428, 0.2386, 0.06408, 0.2987, 0.05594, 0.3418, 0.05547, 0.2933, 0.06078, 0.2661, 0.05594, 0.3418, 0.04562, 0.3732, 0.04581, 0.3016, 0.05547, 0.2933, 0.0678, 0.3706, 0.06071, 0.4091, 0.05594, 0.3418, 0.06408, 0.2987, 0.0741, 0.3124, 0.0678, 0.3706, 0.06408, 0.2987, 0.07169, 0.2484, 0.2795, 0.06966, 0.2799, 0.1012, 0.2706, 0.09959, 0.2706, 0.06966, 0.0741, 0.3124, 0.07169, 0.2484, 0.07595, 0.2403, 0.0776, 0.2956, 0.07169, 0.2484, 0.07171, 0.2046, 0.07588, 0.2046, 0.07595, 0.2403, 0.07632, 0.3385, 0.0741, 0.3124, 0.0776, 0.2956, 0.07965, 0.3227, 0.1753, 0.1093, 0.1751, 0.1384, 0.1643, 0.1384, 0.1644, 0.1081, 0.2706, 0.09959, 0.272, 0.1367, 0.2591, 0.1336, 0.2591, 0.1002, 0.1835, 0.1079, 0.183, 0.1384, 0.1751, 0.1384, 0.1753, 0.1093, 0.3312, 0.2392, 0.3323, 0.184, 0.3365, 0.1931, 0.3358, 0.2366, 0.1892, 0.09306, 0.1835, 0.1079, 0.1833, 0.07274, 0.1882, 0.06075, 0.1835, 0.1079, 0.1753, 0.1093, 0.1769, 0.0587, 0.1833, 0.07274, 0.2706, 0.09959, 0.2799, 0.1012, 0.2786, 0.1321, 0.272, 0.1367, 0.1644, 0.1081, 0.1643, 0.1384, 0.1574, 0.1384, 0.1578, 0.1175, 0.2591, 0.1002, 0.2591, 0.1336, 0.2541, 0.1391, 0.2537, 0.08972, 0.1769, 0.0587, 0.1753, 0.1093, 0.1644, 0.1081, 0.1647, 0.0576, 0.1785, 0.0127, 0.1769, 0.0587, 0.1647, 0.0576, 0.1653, 0.01452, 0.2706, 0.06966, 0.2706, 0.09959, 0.2591, 0.1002, 0.2591, 0.06966, 0.252, 0.1911, 0.2517, 0.2114, 0.2468, 0.2114, 0.2467, 0.2023, 0.1647, 0.0576, 0.1644, 0.1081, 0.1578, 0.1175, 0.1588, 0.05112, 0.1653, 0.01452, 0.1647, 0.0576, 0.1588, 0.05112, 0.1603, 0.000164, 0.2591, 0.06966, 0.2591, 0.1002, 0.2537, 0.08972, 0.2536, 0.06966, 0.2353, 0.2114, 0.2354, 0.2023, 0.2467, 0.2023, 0.2468, 0.2114, 0.1937, 0.3522, 0.1903, 0.2691, 0.2013, 0.2471, 0.2063, 0.3243, 0.2522, 0.1267, 0.252, 0.1911, 0.2467, 0.2023, 0.2472, 0.122, 0.2529, 0.07569, 0.2522, 0.1267, 0.2472, 0.122, 0.2477, 0.07674, 0.2533, 0.005379, 0.2531, 0.0255, 0.2481, 0.008888, 0.2481, 0.000164, 0.2531, 0.0255, 0.2529, 0.07569, 0.2477, 0.07674, 0.2481, 0.008888, 0.1998, 0.1982, 0.2001, 0.1261, 0.2051, 0.1466, 0.2047, 0.1921, 0.1895, 0.2073, 0.1907, 0.1057, 0.2001, 0.1261, 0.1998, 0.1982, 0.1903, 0.2691, 0.1895, 0.2073, 0.1998, 0.1982, 0.2013, 0.2471, 0.1907, 0.1057, 0.1969, 0.000164, 0.2087, 0.05044, 0.2001, 0.1261, 0.2112, 0.2582, 0.2059, 0.2242, 0.2066, 0.2203, 0.211, 0.247, 0.2013, 0.2471, 0.1998, 0.1982, 0.2047, 0.1921, 0.2059, 0.2242, 0.2063, 0.3243, 0.2013, 0.2471, 0.2059, 0.2242, 0.2112, 0.2582, 0.2001, 0.1261, 0.2087, 0.05044, 0.2114, 0.1203, 0.2051, 0.1466, 0.2053, 0.1912, 0.2058, 0.1509, 0.207, 0.1589, 0.2069, 0.1898, 0.2051, 0.1466, 0.2114, 0.1203, 0.2112, 0.1271, 0.2058, 0.1509, 0.2047, 0.1921, 0.2051, 0.1466, 0.2058, 0.1509, 0.2053, 0.1912, 0.2059, 0.2242, 0.2047, 0.1921, 0.2053, 0.1912, 0.2066, 0.2203, 0.2121, 0.2329, 0.208, 0.2098, 0.2087, 0.2069, 0.2116, 0.2178, 0.2066, 0.2203, 0.2053, 0.1912, 0.2069, 0.1898, 0.208, 0.2098, 0.211, 0.247, 0.2066, 0.2203, 0.208, 0.2098, 0.2121, 0.2329, 0.2058, 0.1509, 0.2112, 0.1271, 0.2121, 0.1457, 0.207, 0.1589, 0.3069, 0.05221, 0.307, 0.0809, 0.3053, 0.08103, 0.3053, 0.05241, 0.207, 0.1589, 0.2121, 0.1457, 0.2114, 0.156, 0.2083, 0.1652, 0.2069, 0.1898, 0.207, 0.1589, 0.2083, 0.1652, 0.2078, 0.1883, 0.208, 0.2098, 0.2069, 0.1898, 0.2078, 0.1883, 0.2087, 0.2069, 0.09593, 0.03608, 0.09599, 0.0607, 0.09425, 0.06979, 0.09356, 0.01794, 0.3071, 0.02826, 0.3069, 0.05221, 0.3053, 0.05241, 0.3055, 0.02845, 0.3072, 0.000164, 0.3071, 0.02826, 0.3055, 0.02845, 0.3055, 0.0002738, 0.307, 0.0809, 0.3072, 0.1109, 0.3055, 0.111, 0.3053, 0.08103, 0.09875, 0.09162, 0.1031, 0.07768, 0.1036, 0.08135, 0.09868, 0.09591, 0.1009, 0.0541, 0.1012, 0.02256, 0.104, 0.004875, 0.1031, 0.07768, 0.09802, 0.0686, 0.1009, 0.0541, 0.1031, 0.07768, 0.09875, 0.09162, 0.09599, 0.0607, 0.09802, 0.0686, 0.09875, 0.09162, 0.09425, 0.06979, 0.09376, 0.07284, 0.09868, 0.09591, 0.09838, 0.1303, 0.09094, 0.08385, 0.09425, 0.06979, 0.09875, 0.09162, 0.09868, 0.09591, 0.09376, 0.07284, 0.09356, 0.01794, 0.09425, 0.06979, 0.09376, 0.07284, 0.09279, 0.0142, 0.1031, 0.07768, 0.104, 0.004875, 0.1047, 0.0009748, 0.1036, 0.08135, 0.0893, 0.0242, 0.09094, 0.08385, 0.08384, 0.1312, 0.07997, 0.04212, 0.09279, 0.0142, 0.09376, 0.07284, 0.09094, 0.08385, 0.0893, 0.0242, 0.1036, 0.08135, 0.1047, 0.0009748, 0.1082, 0.000164, 0.1071, 0.1117, 0.09868, 0.09591, 0.1036, 0.08135, 0.1071, 0.1117, 0.09838, 0.1303, 0.3597, 0.5369, 0.3595, 0.5034, 0.3602, 0.5025, 0.3603, 0.536, 0.1071, 0.1117, 0.1082, 0.000164, 0.1184, 0.003471, 0.1178, 0.1076, 0.09055, 0.1998, 0.09838, 0.1303, 0.101, 0.1745, 0.09492, 0.2453, 0.09094, 0.08385, 0.09838, 0.1303, 0.09055, 0.1998, 0.08384, 0.1312, 0.1087, 0.1454, 0.1184, 0.1455, 0.1183, 0.1796, 0.1096, 0.1722, 0.3596, 0.4424, 0.3595, 0.3737, 0.3602, 0.3735, 0.3602, 0.4425, 0.298, 0.06109, 0.2989, 0.005794, 0.3027, 0.000164, 0.3027, 0.07359, 0.1071, 0.1117, 0.1178, 0.1076, 0.1184, 0.1455, 0.1087, 0.1454, 0.1096, 0.1722, 0.1183, 0.1796, 0.1178, 0.2063, 0.1104, 0.1883, 0.101, 0.1745, 0.1087, 0.1454, 0.1096, 0.1722, 0.1029, 0.201, 0.09492, 0.2453, 0.101, 0.1745, 0.1029, 0.201, 0.09822, 0.2684, 0.3602, 0.7178, 0.3603, 0.6533, 0.3608, 0.655, 0.3608, 0.7196, 0.1017, 0.2798, 0.1041, 0.2142, 0.1063, 0.2277, 0.1059, 0.2833, 0.1029, 0.201, 0.1096, 0.1722, 0.1104, 0.1883, 0.1041, 0.2142, 0.09822, 0.2684, 0.1029, 0.201, 0.1041, 0.2142, 0.1017, 0.2798, 0.3603, 0.6533, 0.3599, 0.5851, 0.3604, 0.586, 0.3608, 0.655, 0.1063, 0.2277, 0.1104, 0.2132, 0.1158, 0.2392, 0.1059, 0.2833, 0.3593, 0.3406, 0.3593, 0.3128, 0.36, 0.3143, 0.3601, 0.3418, 0.1104, 0.1883, 0.1178, 0.2063, 0.1158, 0.2392, 0.1104, 0.2132, 0.1041, 0.2142, 0.1104, 0.1883, 0.1104, 0.2132, 0.1063, 0.2277, 0.3601, 0.278, 0.3602, 0.2361, 0.3603, 0.2361, 0.3602, 0.2781, 0.3603, 0.536, 0.3602, 0.5025, 0.3603, 0.5025, 0.3604, 0.536, 0.3608, 0.7196, 0.3608, 0.655, 0.3609, 0.6549, 0.361, 0.7196, 0.3602, 0.5025, 0.3601, 0.4735, 0.3602, 0.4735, 0.3603, 0.5025, 0.3604, 0.586, 0.3603, 0.536, 0.3604, 0.536, 0.3605, 0.586, 0.3599, 0.5851, 0.3597, 0.5369, 0.3603, 0.536, 0.3604, 0.586, 0.3594, 0.474, 0.3596, 0.4424, 0.3602, 0.4425, 0.3601, 0.4735, 0.3593, 0.3128, 0.3595, 0.2773, 0.3601, 0.278, 0.36, 0.3143, 0.3596, 0.2369, 0.36, 0.1441, 0.3605, 0.1395, 0.3602, 0.2361, 0.3595, 0.5034, 0.3594, 0.474, 0.3601, 0.4735, 0.3602, 0.5025, 0.3595, 0.2773, 0.3596, 0.2369, 0.3602, 0.2361, 0.3601, 0.278, 0.3595, 0.3737, 0.3593, 0.3406, 0.3601, 0.3418, 0.3602, 0.3735, 0.3604, 0.536, 0.3603, 0.5025, 0.3619, 0.502, 0.3619, 0.5354, 0.361, 0.7196, 0.3609, 0.6549, 0.3621, 0.6546, 0.3622, 0.7195, 0.3603, 0.5025, 0.3602, 0.4735, 0.3619, 0.4734, 0.3619, 0.502, 0.3605, 0.586, 0.3604, 0.536, 0.3619, 0.5354, 0.3622, 0.5856, 0.3602, 0.3734, 0.3601, 0.3418, 0.3618, 0.3415, 0.3618, 0.3726, 0.3602, 0.4425, 0.3602, 0.3735, 0.3602, 0.3734, 0.3603, 0.4425, 0.3602, 0.2361, 0.3605, 0.1395, 0.3607, 0.1395, 0.3603, 0.2361, 0.3601, 0.4735, 0.3602, 0.4425, 0.3603, 0.4425, 0.3602, 0.4735, 0.3601, 0.3418, 0.36, 0.3143, 0.3601, 0.3143, 0.3601, 0.3418, 0.3608, 0.655, 0.3604, 0.586, 0.3605, 0.586, 0.3609, 0.6549, 0.36, 0.3143, 0.3601, 0.278, 0.3602, 0.2781, 0.3601, 0.3143, 0.3602, 0.3735, 0.3601, 0.3418, 0.3601, 0.3418, 0.3602, 0.3734, 0.3622, 0.7195, 0.3621, 0.6546, 0.3626, 0.6529, 0.3629, 0.7177, 0.3619, 0.502, 0.3619, 0.4734, 0.3627, 0.4739, 0.3626, 0.5027, 0.3622, 0.5856, 0.3619, 0.5354, 0.3626, 0.536, 0.3627, 0.5845, 0.3618, 0.3726, 0.3618, 0.3415, 0.3626, 0.3405, 0.3625, 0.3727, 0.362, 0.3151, 0.362, 0.278, 0.3627, 0.2775, 0.3627, 0.3138, 0.3602, 0.2781, 0.3603, 0.2361, 0.3621, 0.2369, 0.362, 0.278, 0.3603, 0.4425, 0.3602, 0.3734, 0.3618, 0.3726, 0.3618, 0.4429, 0.3603, 0.2361, 0.3607, 0.1395, 0.3623, 0.1396, 0.3621, 0.2369, 0.3602, 0.4735, 0.3603, 0.4425, 0.3618, 0.4429, 0.3619, 0.4734, 0.3601, 0.3418, 0.3601, 0.3143, 0.362, 0.3151, 0.3618, 0.3415, 0.3609, 0.6549, 0.3605, 0.586, 0.3622, 0.5856, 0.3621, 0.6546, 0.3601, 0.3143, 0.3602, 0.2781, 0.362, 0.278, 0.362, 0.3151, 0.264, 0.2503, 0.2536, 0.2561, 0.2538, 0.1692, 0.2627, 0.166, 0.264, 0.2503, 0.2627, 0.166, 0.2676, 0.143, 0.2676, 0.2648, 0.2676, 0.2648, 0.2676, 0.143, 0.2712, 0.1395, 0.2712, 0.2648, 0.2712, 0.2648, 0.2712, 0.1395, 0.2737, 0.153, 0.2737, 0.2648, 0.2737, 0.2648, 0.2737, 0.153, 0.2761, 0.1705, 0.2761, 0.2456, 0.3619, 0.5354, 0.3619, 0.502, 0.3626, 0.5027, 0.3626, 0.536, 0.362, 0.278, 0.3621, 0.2369, 0.3628, 0.238, 0.3627, 0.2775, 0.3618, 0.4429, 0.3618, 0.3726, 0.3625, 0.3727, 0.3625, 0.4428, 0.3621, 0.2369, 0.3623, 0.1396, 0.3629, 0.1445, 0.3628, 0.238, 0.3619, 0.4734, 0.3618, 0.4429, 0.3625, 0.4428, 0.3627, 0.4739, 0.3618, 0.3415, 0.362, 0.3151, 0.3627, 0.3138, 0.3626, 0.3405, 0.3621, 0.6546, 0.3622, 0.5856, 0.3627, 0.5845, 0.3626, 0.6529, 0.3377, 0.3169, 0.3361, 0.2738, 0.342, 0.2673, 0.343, 0.3047, 0.3323, 0.184, 0.334, 0.1395, 0.3379, 0.1557, 0.3365, 0.1931, 0.3341, 0.3343, 0.3315, 0.2826, 0.3361, 0.2738, 0.3377, 0.3169, 0.3315, 0.2826, 0.3312, 0.2392, 0.3358, 0.2366, 0.3361, 0.2738, 0.3839, 0.1424, 0.384, 0.1831, 0.38, 0.1834, 0.3797, 0.1395, 0.3361, 0.2738, 0.3358, 0.2366, 0.3418, 0.2353, 0.342, 0.2673, 0.3358, 0.2366, 0.3365, 0.1931, 0.3422, 0.2012, 0.3418, 0.2353, 0.3365, 0.1931, 0.3379, 0.1557, 0.343, 0.1692, 0.3422, 0.2012, 0.38, 0.1834, 0.3801, 0.2183, 0.3741, 0.2176, 0.3741, 0.1876, 0.384, 0.1831, 0.3841, 0.2172, 0.3801, 0.2183, 0.38, 0.1834, 0.3841, 0.2172, 0.3841, 0.2553, 0.38, 0.2554, 0.3801, 0.2183, 0.3841, 0.2553, 0.3841, 0.2922, 0.3798, 0.2947, 0.38, 0.2554, 0.2925, 0.07077, 0.2924, 0.1031, 0.2916, 0.1033, 0.2919, 0.07063, 0.3801, 0.2183, 0.38, 0.2554, 0.3741, 0.2509, 0.3741, 0.2176, 0.38, 0.2554, 0.3798, 0.2947, 0.3736, 0.2825, 0.3741, 0.2509, 0.3797, 0.1395, 0.38, 0.1834, 0.3741, 0.1876, 0.3736, 0.1517, 0.2919, 0.000164, 0.2917, 0.04097, 0.2885, 0.04312, 0.2873, 0.003082, 0.2924, 0.1031, 0.2926, 0.1364, 0.2919, 0.1389, 0.2916, 0.1033, 0.2926, 0.002764, 0.2924, 0.0409, 0.2917, 0.04097, 0.2919, 0.000164, 0.2924, 0.0409, 0.2925, 0.07077, 0.2919, 0.07063, 0.2917, 0.04097, 0.2887, 0.07039, 0.2883, 0.1009, 0.2875, 0.0995, 0.2881, 0.07046, 0.2917, 0.04097, 0.2919, 0.07063, 0.2887, 0.07039, 0.2885, 0.04312, 0.2919, 0.07063, 0.2916, 0.1033, 0.2883, 0.1009, 0.2887, 0.07039, 0.2916, 0.1033, 0.2919, 0.1389, 0.2873, 0.1367, 0.2883, 0.1009, 0.3309, 0.1395, 0.3305, 0.1783, 0.3249, 0.1693, 0.3248, 0.1428, 0.2883, 0.1009, 0.2873, 0.1367, 0.2866, 0.1321, 0.2875, 0.0995, 0.2873, 0.003082, 0.2885, 0.04312, 0.2879, 0.04383, 0.2866, 0.008104, 0.2885, 0.04312, 0.2887, 0.07039, 0.2881, 0.07046, 0.2879, 0.04383, 0.3252, 0.2224, 0.3254, 0.2429, 0.3207, 0.2385, 0.3211, 0.2202, 0.3305, 0.1783, 0.3305, 0.2105, 0.3252, 0.2224, 0.3249, 0.1693, 0.3309, 0.2552, 0.3254, 0.2429, 0.3263, 0.2393, 0.3276, 0.2395, 0.3309, 0.2552, 0.3307, 0.288, 0.3249, 0.3101, 0.3254, 0.2429, 0.3197, 0.1559, 0.3207, 0.1784, 0.318, 0.1958, 0.3161, 0.1839, 0.3254, 0.2429, 0.3249, 0.3101, 0.3196, 0.2996, 0.3207, 0.2385, 0.3248, 0.1428, 0.3249, 0.1693, 0.3207, 0.1784, 0.3197, 0.1559, 0.3249, 0.1693, 0.3252, 0.2224, 0.3211, 0.2202, 0.3207, 0.1784, 0.318, 0.1958, 0.3184, 0.2177, 0.3168, 0.2276, 0.3161, 0.1839, 0.3207, 0.1784, 0.3211, 0.2202, 0.3184, 0.2177, 0.318, 0.1958, 0.3211, 0.2202, 0.3207, 0.2385, 0.3168, 0.2276, 0.3184, 0.2177, 0.3207, 0.2385, 0.3196, 0.2996, 0.3153, 0.2756, 0.3168, 0.2276, 0.326, 0.2277, 0.3277, 0.228, 0.3271, 0.2354, 0.3271, 0.2354, 0.3254, 0.2429, 0.3252, 0.2224, 0.326, 0.2277, 0.3263, 0.2393, 0.3305, 0.2105, 0.3309, 0.2552, 0.3276, 0.2395, 0.3277, 0.228, 0.3252, 0.2224, 0.3305, 0.2105, 0.3277, 0.228, 0.326, 0.2277, 0.3271, 0.2354, 0.3271, 0.2358, 0.3271, 0.2358, 0.3271, 0.2354, 0.3277, 0.228, 0.3276, 0.2395, 0.3271, 0.2358, 0.3271, 0.2354, 0.3276, 0.2395, 0.3263, 0.2393, 0.3271, 0.2358, 0.3271, 0.2358, 0.3263, 0.2393, 0.326, 0.2277, 0.3271, 0.2354, 0.3271, 0.2358, 0.07171, 0.2046, 0.06426, 0.2046, 0.06428, 0.1707, 0.07169, 0.1608, 0.008488, 0.2127, 0.01767, 0.1734, 0.01895, 0.1853, 0.01047, 0.2226, 0.02329, 0.09928, 0.02673, 0.0301, 0.02802, 0.03705, 0.02471, 0.1059, 0.06428, 0.1707, 0.06426, 0.2046, 0.05886, 0.2046, 0.06078, 0.1432, 0.06078, 0.1432, 0.05886, 0.2046, 0.05447, 0.2046, 0.05547, 0.1159, 0.05547, 0.1159, 0.05447, 0.2046, 0.04499, 0.2046, 0.04581, 0.1077, 0.001625, 0.5318, 0.000164, 0.4437, 0.00148, 0.446, 0.002755, 0.5292, 0.02673, 0.0301, 0.02946, 0.000164, 0.03114, 0.007892, 0.02802, 0.03705, 0.01317, 0.7924, 0.002647, 0.7417, 0.005747, 0.7344, 0.01474, 0.7793, 0.07169, 0.1608, 0.06428, 0.1707, 0.06078, 0.1432, 0.06408, 0.1106, 0.06408, 0.1106, 0.06078, 0.1432, 0.05547, 0.1159, 0.05594, 0.06744, 0.05594, 0.06744, 0.05547, 0.1159, 0.04581, 0.1077, 0.04562, 0.03604, 0.000164, 0.4437, 0.005585, 0.3625, 0.006516, 0.3669, 0.00148, 0.446, 0.01767, 0.1734, 0.02329, 0.09928, 0.02471, 0.1059, 0.01895, 0.1853, 0.02254, 0.9636, 0.01911, 0.8815, 0.0208, 0.8747, 0.02408, 0.9563, 0.0678, 0.03867, 0.06408, 0.1106, 0.05594, 0.06744, 0.06071, 0.000164, 0.005914, 0.6166, 0.001625, 0.5318, 0.002755, 0.5292, 0.007716, 0.6134, 0.0741, 0.09685, 0.07169, 0.1608, 0.06408, 0.1106, 0.0678, 0.03867, 0.0097, 0.3128, 0.008488, 0.2127, 0.01047, 0.2226, 0.01088, 0.3162, 0.005585, 0.3625, 0.0097, 0.3128, 0.01088, 0.3162, 0.006516, 0.3669, 0.02545, 0.9998, 0.02254, 0.9636, 0.02408, 0.9563, 0.02746, 0.9919, 0.01911, 0.8815, 0.01317, 0.7924, 0.01474, 0.7793, 0.0208, 0.8747, 0.002647, 0.7417, 0.005914, 0.6166, 0.007716, 0.6134, 0.005747, 0.7344, 0.2795, 0.06966, 0.2706, 0.06966, 0.2706, 0.03972, 0.2799, 0.03813, 0.0741, 0.09685, 0.0776, 0.1137, 0.07595, 0.1689, 0.07169, 0.1608, 0.07169, 0.1608, 0.07595, 0.1689, 0.07588, 0.2046, 0.07171, 0.2046, 0.07632, 0.07075, 0.07965, 0.08654, 0.0776, 0.1137, 0.0741, 0.09685, 0.1753, 0.1675, 0.1644, 0.1688, 0.1643, 0.1384, 0.1751, 0.1384, 0.2706, 0.03972, 0.2591, 0.03911, 0.2591, 0.00574, 0.272, 0.002593, 0.1835, 0.169, 0.1753, 0.1675, 0.1751, 0.1384, 0.183, 0.1384, 0.3433, 0.2345, 0.3479, 0.2371, 0.3486, 0.2807, 0.3444, 0.2898, 0.1892, 0.1837, 0.1882, 0.2161, 0.1833, 0.2041, 0.1835, 0.169, 0.1835, 0.169, 0.1833, 0.2041, 0.1769, 0.2181, 0.1753, 0.1675, 0.2706, 0.03972, 0.272, 0.002593, 0.2786, 0.007234, 0.2799, 0.03813, 0.1644, 0.1688, 0.1578, 0.1593, 0.1574, 0.1384, 0.1643, 0.1384, 0.2591, 0.03911, 0.2537, 0.04959, 0.2541, 0.000164, 0.2591, 0.00574, 0.1769, 0.2181, 0.1647, 0.2192, 0.1644, 0.1688, 0.1753, 0.1675, 0.1785, 0.2641, 0.1653, 0.2623, 0.1647, 0.2192, 0.1769, 0.2181, 0.2706, 0.06966, 0.2591, 0.06966, 0.2591, 0.03911, 0.2706, 0.03972, 0.252, 0.2317, 0.2467, 0.2205, 0.2468, 0.2114, 0.2517, 0.2114, 0.1647, 0.2192, 0.1588, 0.2257, 0.1578, 0.1593, 0.1644, 0.1688, 0.1653, 0.2623, 0.1603, 0.2766, 0.1588, 0.2257, 0.1647, 0.2192, 0.2591, 0.06966, 0.2536, 0.06966, 0.2537, 0.04959, 0.2591, 0.03911, 0.2353, 0.2114, 0.2468, 0.2114, 0.2467, 0.2205, 0.2354, 0.2206, 0.2166, 0.000164, 0.2292, 0.02809, 0.2241, 0.1053, 0.2132, 0.08326, 0.2522, 0.2961, 0.2472, 0.3008, 0.2467, 0.2205, 0.252, 0.2317, 0.2529, 0.3471, 0.2477, 0.3461, 0.2472, 0.3008, 0.2522, 0.2961, 0.2533, 0.4174, 0.2481, 0.4226, 0.2481, 0.4139, 0.2531, 0.3973, 0.2531, 0.3973, 0.2481, 0.4139, 0.2477, 0.3461, 0.2529, 0.3471, 0.2227, 0.1542, 0.2276, 0.1603, 0.228, 0.2058, 0.223, 0.2263, 0.2124, 0.1451, 0.2227, 0.1542, 0.223, 0.2263, 0.2136, 0.2467, 0.2132, 0.08326, 0.2241, 0.1053, 0.2227, 0.1542, 0.2124, 0.1451, 0.2136, 0.2467, 0.223, 0.2263, 0.2316, 0.302, 0.2198, 0.3522, 0.2341, 0.09421, 0.2339, 0.1054, 0.2295, 0.1321, 0.2288, 0.1282, 0.2241, 0.1053, 0.2288, 0.1282, 0.2276, 0.1603, 0.2227, 0.1542, 0.2292, 0.02809, 0.2341, 0.09421, 0.2288, 0.1282, 0.2241, 0.1053, 0.223, 0.2263, 0.228, 0.2058, 0.2343, 0.2321, 0.2316, 0.302, 0.2282, 0.1612, 0.2298, 0.1626, 0.2299, 0.1935, 0.2287, 0.2015, 0.228, 0.2058, 0.2287, 0.2015, 0.2341, 0.2253, 0.2343, 0.2321, 0.2276, 0.1603, 0.2282, 0.1612, 0.2287, 0.2015, 0.228, 0.2058, 0.2288, 0.1282, 0.2295, 0.1321, 0.2282, 0.1612, 0.2276, 0.1603, 0.235, 0.1195, 0.2345, 0.1346, 0.2316, 0.1455, 0.2309, 0.1426, 0.2295, 0.1321, 0.2309, 0.1426, 0.2298, 0.1626, 0.2282, 0.1612, 0.2339, 0.1054, 0.235, 0.1195, 0.2309, 0.1426, 0.2295, 0.1321, 0.2287, 0.2015, 0.2299, 0.1935, 0.235, 0.2067, 0.2341, 0.2253, 0.3047, 0.05898, 0.303, 0.05878, 0.303, 0.03016, 0.3047, 0.03029, 0.2299, 0.1935, 0.2312, 0.1872, 0.2343, 0.1964, 0.235, 0.2067, 0.2298, 0.1626, 0.2306, 0.1641, 0.2312, 0.1872, 0.2299, 0.1935, 0.2309, 0.1426, 0.2316, 0.1455, 0.2306, 0.1641, 0.2298, 0.1626, 0.1346, 0.2474, 0.1323, 0.2655, 0.133, 0.2137, 0.1347, 0.2228, 0.3049, 0.08293, 0.3033, 0.08274, 0.303, 0.05878, 0.3047, 0.05898, 0.3049, 0.111, 0.3032, 0.1109, 0.3033, 0.08274, 0.3049, 0.08293, 0.3047, 0.03029, 0.303, 0.03016, 0.3032, 0.000164, 0.3049, 0.0002976, 0.1375, 0.1919, 0.1374, 0.1876, 0.1424, 0.2021, 0.1418, 0.2058, 0.1396, 0.2294, 0.1418, 0.2058, 0.1427, 0.2786, 0.1399, 0.2609, 0.1367, 0.2149, 0.1375, 0.1919, 0.1418, 0.2058, 0.1396, 0.2294, 0.1347, 0.2228, 0.133, 0.2137, 0.1375, 0.1919, 0.1367, 0.2149, 0.1325, 0.2106, 0.1296, 0.1996, 0.1371, 0.1532, 0.1374, 0.1876, 0.133, 0.2137, 0.1325, 0.2106, 0.1374, 0.1876, 0.1375, 0.1919, 0.1323, 0.2655, 0.1315, 0.2693, 0.1325, 0.2106, 0.133, 0.2137, 0.1418, 0.2058, 0.1424, 0.2021, 0.1434, 0.2825, 0.1427, 0.2786, 0.128, 0.2593, 0.1187, 0.2414, 0.1225, 0.1523, 0.1296, 0.1996, 0.1315, 0.2693, 0.128, 0.2593, 0.1296, 0.1996, 0.1325, 0.2106, 0.1424, 0.2021, 0.1458, 0.1717, 0.1469, 0.2833, 0.1434, 0.2825, 0.1374, 0.1876, 0.1371, 0.1532, 0.1458, 0.1717, 0.1424, 0.2021, 0.3558, 0.3222, 0.3564, 0.3231, 0.3563, 0.3565, 0.3557, 0.3557, 0.1458, 0.1717, 0.1565, 0.1759, 0.1571, 0.28, 0.1469, 0.2833, 0.1293, 0.08372, 0.1336, 0.03819, 0.1397, 0.109, 0.1371, 0.1532, 0.1296, 0.1996, 0.1225, 0.1523, 0.1293, 0.08372, 0.1371, 0.1532, 0.1474, 0.138, 0.1483, 0.1113, 0.157, 0.1039, 0.1571, 0.138, 0.3557, 0.4167, 0.3564, 0.4166, 0.3563, 0.4856, 0.3556, 0.4854, 0.293, 0.01266, 0.2977, 0.000164, 0.2977, 0.07359, 0.2939, 0.06796, 0.1458, 0.1717, 0.1474, 0.138, 0.1571, 0.138, 0.1565, 0.1759, 0.1483, 0.1113, 0.1492, 0.09522, 0.1565, 0.07716, 0.157, 0.1039, 0.1397, 0.109, 0.1416, 0.08247, 0.1483, 0.1113, 0.1474, 0.138, 0.1336, 0.03819, 0.1369, 0.01509, 0.1416, 0.08247, 0.1397, 0.109, 0.3563, 0.1412, 0.357, 0.1395, 0.3569, 0.2041, 0.3564, 0.2058, 0.1404, 0.003686, 0.1446, 0.000164, 0.145, 0.05577, 0.1429, 0.06929, 0.1416, 0.08247, 0.1429, 0.06929, 0.1492, 0.09522, 0.1483, 0.1113, 0.1369, 0.01509, 0.1404, 0.003686, 0.1429, 0.06929, 0.1416, 0.08247, 0.3564, 0.2058, 0.3569, 0.2041, 0.3565, 0.2731, 0.356, 0.274, 0.145, 0.05577, 0.1446, 0.000164, 0.1545, 0.04434, 0.1491, 0.07026, 0.3555, 0.5185, 0.3562, 0.5173, 0.3561, 0.5448, 0.3554, 0.5463, 0.1492, 0.09522, 0.1491, 0.07026, 0.1545, 0.04434, 0.1565, 0.07716, 0.1429, 0.06929, 0.145, 0.05577, 0.1491, 0.07026, 0.1492, 0.09522, 0.3563, 0.581, 0.3563, 0.581, 0.3565, 0.623, 0.3564, 0.623, 0.3564, 0.3231, 0.3565, 0.3231, 0.3564, 0.3566, 0.3563, 0.3565, 0.357, 0.1395, 0.3571, 0.1395, 0.3571, 0.2042, 0.3569, 0.2041, 0.3563, 0.3565, 0.3564, 0.3566, 0.3563, 0.3856, 0.3562, 0.3856, 0.3565, 0.2731, 0.3566, 0.2731, 0.3565, 0.3231, 0.3564, 0.3231, 0.356, 0.274, 0.3565, 0.2731, 0.3564, 0.3231, 0.3558, 0.3222, 0.3555, 0.3851, 0.3562, 0.3856, 0.3564, 0.4166, 0.3557, 0.4167, 0.3554, 0.5463, 0.3561, 0.5448, 0.3563, 0.581, 0.3556, 0.5818, 0.3557, 0.6222, 0.3564, 0.623, 0.3567, 0.7196, 0.3561, 0.715, 0.3557, 0.3557, 0.3563, 0.3565, 0.3562, 0.3856, 0.3555, 0.3851, 0.3556, 0.5818, 0.3563, 0.581, 0.3564, 0.623, 0.3557, 0.6222, 0.3556, 0.4854, 0.3563, 0.4856, 0.3562, 0.5173, 0.3555, 0.5185, 0.3565, 0.3231, 0.3581, 0.3237, 0.358, 0.357, 0.3564, 0.3566, 0.3571, 0.1395, 0.3583, 0.1396, 0.3582, 0.2044, 0.3571, 0.2042, 0.3564, 0.3566, 0.358, 0.357, 0.358, 0.3856, 0.3563, 0.3856, 0.3566, 0.2731, 0.3583, 0.2735, 0.3581, 0.3237, 0.3565, 0.3231, 0.3564, 0.4856, 0.3579, 0.4865, 0.358, 0.5176, 0.3562, 0.5173, 0.3564, 0.4166, 0.3564, 0.4166, 0.3564, 0.4856, 0.3563, 0.4856, 0.3564, 0.623, 0.3565, 0.623, 0.3568, 0.7196, 0.3567, 0.7196, 0.3562, 0.3856, 0.3563, 0.3856, 0.3564, 0.4166, 0.3564, 0.4166, 0.3562, 0.5173, 0.3562, 0.5173, 0.3562, 0.5448, 0.3561, 0.5448, 0.3569, 0.2041, 0.3571, 0.2042, 0.3566, 0.2731, 0.3565, 0.2731, 0.3561, 0.5448, 0.3562, 0.5448, 0.3563, 0.581, 0.3563, 0.581, 0.3563, 0.4856, 0.3564, 0.4856, 0.3562, 0.5173, 0.3562, 0.5173, 0.3583, 0.1396, 0.359, 0.1414, 0.3587, 0.2062, 0.3582, 0.2044, 0.358, 0.357, 0.3587, 0.3564, 0.3588, 0.3852, 0.358, 0.3856, 0.3583, 0.2735, 0.3589, 0.2746, 0.3587, 0.323, 0.3581, 0.3237, 0.3579, 0.4865, 0.3586, 0.4864, 0.3587, 0.5186, 0.358, 0.5176, 0.3581, 0.5439, 0.3589, 0.5452, 0.3588, 0.5816, 0.3581, 0.5811, 0.3563, 0.581, 0.3581, 0.5811, 0.3582, 0.6222, 0.3565, 0.623, 0.3564, 0.4166, 0.3579, 0.4162, 0.3579, 0.4865, 0.3564, 0.4856, 0.3565, 0.623, 0.3582, 0.6222, 0.3584, 0.7195, 0.3568, 0.7196, 0.3563, 0.3856, 0.358, 0.3856, 0.3579, 0.4162, 0.3564, 0.4166, 0.3562, 0.5173, 0.358, 0.5176, 0.3581, 0.5439, 0.3562, 0.5448, 0.3571, 0.2042, 0.3582, 0.2044, 0.3583, 0.2735, 0.3566, 0.2731, 0.3562, 0.5448, 0.3581, 0.5439, 0.3581, 0.5811, 0.3563, 0.581, 0.2868, 0.1539, 0.2856, 0.2382, 0.2766, 0.2351, 0.2765, 0.1482, 0.2868, 0.1539, 0.2905, 0.1395, 0.2905, 0.2613, 0.2856, 0.2382, 0.2905, 0.1395, 0.294, 0.1395, 0.294, 0.2648, 0.2905, 0.2613, 0.294, 0.1395, 0.2965, 0.1395, 0.2965, 0.2513, 0.294, 0.2648, 0.2965, 0.1395, 0.299, 0.1587, 0.299, 0.2338, 0.2965, 0.2513, 0.3581, 0.3237, 0.3587, 0.323, 0.3587, 0.3564, 0.358, 0.357, 0.3581, 0.5811, 0.3588, 0.5816, 0.3589, 0.6211, 0.3582, 0.6222, 0.3579, 0.4162, 0.3586, 0.4163, 0.3586, 0.4864, 0.3579, 0.4865, 0.3582, 0.6222, 0.3589, 0.6211, 0.359, 0.7146, 0.3584, 0.7195, 0.358, 0.3856, 0.3588, 0.3852, 0.3586, 0.4163, 0.3579, 0.4162, 0.358, 0.5176, 0.3587, 0.5186, 0.3589, 0.5452, 0.3581, 0.5439, 0.3582, 0.2044, 0.3587, 0.2062, 0.3589, 0.2746, 0.3583, 0.2735, 0.3498, 0.1569, 0.3551, 0.169, 0.3541, 0.2065, 0.3482, 0.1999, 0.3444, 0.2898, 0.3486, 0.2807, 0.3499, 0.3181, 0.3461, 0.3343, 0.3462, 0.1395, 0.3498, 0.1569, 0.3482, 0.1999, 0.3436, 0.1912, 0.3436, 0.1912, 0.3482, 0.1999, 0.3479, 0.2371, 0.3433, 0.2345, 0.3948, 0.2918, 0.3906, 0.2947, 0.3909, 0.2507, 0.3949, 0.2511, 0.3482, 0.1999, 0.3541, 0.2065, 0.3539, 0.2384, 0.3479, 0.2371, 0.3479, 0.2371, 0.3539, 0.2384, 0.3542, 0.2726, 0.3486, 0.2807, 0.3486, 0.2807, 0.3542, 0.2726, 0.3551, 0.3045, 0.3499, 0.3181, 0.3909, 0.2507, 0.3849, 0.2466, 0.385, 0.2165, 0.391, 0.2159, 0.3949, 0.2511, 0.3909, 0.2507, 0.391, 0.2159, 0.395, 0.2169, 0.395, 0.2169, 0.391, 0.2159, 0.3909, 0.1788, 0.3949, 0.1789, 0.3949, 0.1789, 0.3909, 0.1788, 0.3907, 0.1395, 0.395, 0.142, 0.2861, 0.06829, 0.2855, 0.06844, 0.2853, 0.03576, 0.286, 0.03593, 0.391, 0.2159, 0.385, 0.2165, 0.385, 0.1833, 0.3909, 0.1788, 0.3909, 0.1788, 0.385, 0.1833, 0.3844, 0.1516, 0.3907, 0.1395, 0.3906, 0.2947, 0.3845, 0.2824, 0.3849, 0.2466, 0.3909, 0.2507, 0.2856, 0.1389, 0.2809, 0.136, 0.2822, 0.09595, 0.2853, 0.09809, 0.286, 0.03593, 0.2853, 0.03576, 0.2856, 0.000164, 0.2863, 0.002659, 0.2863, 0.1363, 0.2856, 0.1389, 0.2853, 0.09809, 0.2861, 0.09817, 0.2861, 0.09817, 0.2853, 0.09809, 0.2855, 0.06844, 0.2861, 0.06829, 0.2823, 0.06868, 0.2817, 0.06861, 0.2811, 0.03957, 0.2819, 0.03821, 0.2853, 0.09809, 0.2822, 0.09595, 0.2823, 0.06868, 0.2855, 0.06844, 0.2855, 0.06844, 0.2823, 0.06868, 0.2819, 0.03821, 0.2853, 0.03576, 0.2853, 0.03576, 0.2819, 0.03821, 0.281, 0.002363, 0.2856, 0.000164, 0.3149, 0.3101, 0.3088, 0.3067, 0.3089, 0.2802, 0.3145, 0.2713, 0.2819, 0.03821, 0.2811, 0.03957, 0.2803, 0.007003, 0.281, 0.002363, 0.2809, 0.136, 0.2803, 0.131, 0.2815, 0.09524, 0.2822, 0.09595, 0.2822, 0.09595, 0.2815, 0.09524, 0.2817, 0.06861, 0.2823, 0.06868, 0.3092, 0.2272, 0.3051, 0.2293, 0.3047, 0.211, 0.3094, 0.2066, 0.3145, 0.2713, 0.3089, 0.2802, 0.3092, 0.2272, 0.3145, 0.2391, 0.3149, 0.1943, 0.3117, 0.21, 0.3103, 0.2102, 0.3094, 0.2066, 0.3149, 0.1943, 0.3094, 0.2066, 0.3089, 0.1395, 0.3147, 0.1616, 0.3037, 0.2936, 0.3002, 0.2657, 0.302, 0.2538, 0.3047, 0.2712, 0.3094, 0.2066, 0.3047, 0.211, 0.3036, 0.15, 0.3089, 0.1395, 0.3088, 0.3067, 0.3037, 0.2936, 0.3047, 0.2712, 0.3089, 0.2802, 0.3089, 0.2802, 0.3047, 0.2712, 0.3051, 0.2293, 0.3092, 0.2272, 0.302, 0.2538, 0.3002, 0.2657, 0.3008, 0.2219, 0.3024, 0.2318, 0.3047, 0.2712, 0.302, 0.2538, 0.3024, 0.2318, 0.3051, 0.2293, 0.3051, 0.2293, 0.3024, 0.2318, 0.3008, 0.2219, 0.3047, 0.211, 0.3047, 0.211, 0.3008, 0.2219, 0.2993, 0.174, 0.3036, 0.15, 0.31, 0.2218, 0.3111, 0.2141, 0.3111, 0.2141, 0.3117, 0.2216, 0.3094, 0.2066, 0.3103, 0.2102, 0.31, 0.2218, 0.3092, 0.2272, 0.3145, 0.2391, 0.3117, 0.2216, 0.3117, 0.21, 0.3149, 0.1943, 0.3092, 0.2272, 0.31, 0.2218, 0.3117, 0.2216, 0.3145, 0.2391, 0.3111, 0.2141, 0.3111, 0.2141, 0.3111, 0.2137, 0.3111, 0.2137, 0.3117, 0.2216, 0.3111, 0.2141, 0.3111, 0.2137, 0.3117, 0.21, 0.3117, 0.21, 0.3111, 0.2137, 0.3111, 0.2137, 0.3103, 0.2102, 0.3103, 0.2102, 0.3111, 0.2137, 0.3111, 0.2141, 0.31, 0.2218, 0.011, 0.4066, 0.006516, 0.3669, 0.008792, 0.3516, 0.009556, 0.3578, 0.0438, 0.2939, 0.03844, 0.3929, 0.03183, 0.3455, 0.03325, 0.2704, 0.009364, 0.4501, 0.00148, 0.446, 0.001724, 0.4448, 0.00929, 0.4492, 0.01689, 0.388, 0.02363, 0.3722, 0.01557, 0.4209, 0.01443, 0.4243, 0.0383, 0.0706, 0.04244, 0.1322, 0.03346, 0.1623, 0.03274, 0.1004, 0.04244, 0.1322, 0.04466, 0.2081, 0.03357, 0.2109, 0.03346, 0.1623, 0.04466, 0.2081, 0.0438, 0.2939, 0.03325, 0.2704, 0.03357, 0.2109, 0.03357, 0.2109, 0.03325, 0.2704, 0.02065, 0.2963, 0.01895, 0.1853, 0.01895, 0.1853, 0.02065, 0.2963, 0.01088, 0.3162, 0.01047, 0.2226, 0.03346, 0.1623, 0.03357, 0.2109, 0.01895, 0.1853, 0.02471, 0.1059, 0.03274, 0.1004, 0.03346, 0.1623, 0.02471, 0.1059, 0.02802, 0.03705, 0.03183, 0.3455, 0.03844, 0.3929, 0.02819, 0.4695, 0.02363, 0.3722, 0.02819, 0.4695, 0.0235, 0.5619, 0.01586, 0.4484, 0.01596, 0.4338, 0.03325, 0.2704, 0.03183, 0.3455, 0.02363, 0.3722, 0.02065, 0.2963, 0.02065, 0.2963, 0.02363, 0.3722, 0.01689, 0.388, 0.01088, 0.3162, 0.0383, 0.0706, 0.03274, 0.1004, 0.02802, 0.03705, 0.03114, 0.007892, 0.007716, 0.6134, 0.002755, 0.5292, 0.009144, 0.4967, 0.01518, 0.53, 0.002755, 0.5292, 0.00148, 0.446, 0.00319, 0.4924, 0.003528, 0.5011, 0.02363, 0.3722, 0.02819, 0.4695, 0.01596, 0.4338, 0.01557, 0.4209, 0.03622, 0.9239, 0.03005, 0.8861, 0.03139, 0.8151, 0.04149, 0.8555, 0.04149, 0.8555, 0.03139, 0.8151, 0.03194, 0.7591, 0.04466, 0.7694, 0.04466, 0.7694, 0.03194, 0.7591, 0.03206, 0.6902, 0.04454, 0.6759, 0.03194, 0.7591, 0.01474, 0.7793, 0.01889, 0.6514, 0.03206, 0.6902, 0.01474, 0.7793, 0.005747, 0.7344, 0.007716, 0.6134, 0.01889, 0.6514, 0.03139, 0.8151, 0.0208, 0.8747, 0.01474, 0.7793, 0.03194, 0.7591, 0.03005, 0.8861, 0.02408, 0.9563, 0.0208, 0.8747, 0.03139, 0.8151, 0.01518, 0.53, 0.009144, 0.4967, 0.01343, 0.4411, 0.01447, 0.4456, 0.01889, 0.6514, 0.007716, 0.6134, 0.01518, 0.53, 0.0235, 0.5619, 0.03622, 0.9239, 0.02746, 0.9919, 0.02408, 0.9563, 0.03005, 0.8861, 0.001724, 0.4448, 0.006564, 0.3685, 0.005416, 0.417, 0.005387, 0.4288, 0.006516, 0.3669, 0.011, 0.4066, 0.01088, 0.4071, 0.006564, 0.3685, 0.011, 0.4066, 0.009364, 0.4501, 0.00929, 0.4492, 0.01088, 0.4071, 0.00148, 0.446, 0.006516, 0.3669, 0.006564, 0.3685, 0.001724, 0.4448, 0.005416, 0.417, 0.006285, 0.4258, 0.005881, 0.4326, 0.005387, 0.4288, 0.006564, 0.3685, 0.01088, 0.4071, 0.006285, 0.4258, 0.005416, 0.417, 0.00929, 0.4492, 0.001724, 0.4448, 0.005387, 0.4288, 0.005881, 0.4326, 0.01088, 0.4071, 0.00929, 0.4492, 0.005881, 0.4326, 0.006285, 0.4258, 0.003528, 0.5011, 0.00319, 0.4924, 0.00414, 0.4892, 0.00427, 0.4976, 0.00148, 0.446, 0.009364, 0.4501, 0.00414, 0.4892, 0.00319, 0.4924, 0.009144, 0.4967, 0.002755, 0.5292, 0.003528, 0.5011, 0.00427, 0.4976, 0.009364, 0.4501, 0.009144, 0.4967, 0.00427, 0.4976, 0.00414, 0.4892, 0.01443, 0.4243, 0.0146, 0.4345, 0.01343, 0.434, 0.01361, 0.4278, 0.01557, 0.4209, 0.01596, 0.4338, 0.0146, 0.4345, 0.01443, 0.4243, 0.01447, 0.4456, 0.01343, 0.4411, 0.01343, 0.434, 0.0146, 0.4345, 0.01586, 0.4484, 0.01447, 0.4456, 0.0146, 0.4345, 0.01596, 0.4338, 0.009364, 0.4501, 0.011, 0.4066, 0.01361, 0.4278, 0.01343, 0.434, 0.0235, 0.5619, 0.01518, 0.53, 0.01447, 0.4456, 0.01586, 0.4484, 0.009144, 0.4967, 0.009364, 0.4501, 0.01343, 0.434, 0.01343, 0.4411, 0.011, 0.4066, 0.01689, 0.388, 0.01443, 0.4243, 0.01361, 0.4278, 0.009447, 0.3475, 0.01037, 0.3503, 0.009556, 0.3578, 0.008792, 0.3516, 0.006516, 0.3669, 0.01088, 0.3162, 0.009447, 0.3475, 0.008792, 0.3516, 0.01088, 0.3162, 0.01689, 0.388, 0.01037, 0.3503, 0.009447, 0.3475, 0.01689, 0.388, 0.011, 0.4066, 0.009556, 0.3578, 0.01037, 0.3503, 0.03837, 0.6512, 0.03712, 0.6578, 0.03662, 0.6428, 0.03814, 0.6358, 0.03206, 0.6902, 0.03712, 0.6578, 0.03837, 0.6512, 0.04454, 0.6759, 0.03162, 0.5993, 0.03662, 0.6428, 0.03712, 0.6578, 0.03206, 0.6902, 0.04006, 0.5454, 0.03814, 0.6358, 0.03662, 0.6428, 0.03162, 0.5993, 0.04454, 0.6759, 0.03837, 0.6512, 0.03814, 0.6358, 0.04006, 0.5454, 0.03111, 0.5425, 0.02906, 0.537, 0.03025, 0.5243, 0.03193, 0.5289, 0.0235, 0.5619, 0.02906, 0.537, 0.03111, 0.5425, 0.03162, 0.5993, 0.02819, 0.4695, 0.03025, 0.5243, 0.02906, 0.537, 0.0235, 0.5619, 0.04006, 0.5454, 0.03193, 0.5289, 0.03025, 0.5243, 0.02819, 0.4695, 0.03162, 0.5993, 0.03111, 0.5425, 0.03193, 0.5289, 0.04006, 0.5454, 0.0267, 0.6525, 0.0251, 0.6426, 0.02558, 0.6286, 0.02711, 0.6382, 0.01889, 0.6514, 0.0251, 0.6426, 0.0267, 0.6525, 0.03206, 0.6902, 0.0235, 0.5619, 0.02558, 0.6286, 0.0251, 0.6426, 0.01889, 0.6514, 0.03162, 0.5993, 0.02711, 0.6382, 0.02558, 0.6286, 0.0235, 0.5619, 0.03206, 0.6902, 0.0267, 0.6525, 0.02711, 0.6382, 0.03162, 0.5993, 1.039, -2.103, 1.5, 0.7197, 0.5132, 4.141, 0.5084, -2.588, 1.116, -0.01943, 1.126, 1.111, 0.5044, 1.137, 0.5044, -0.02112, -0.02133, -2.058, 0.5084, -2.588, 0.5132, 4.141, -0.4788, 0.8045, -0.1069, -0.01943, 0.5044, -0.02112, 0.5044, 1.137, -0.1173, 1.111])
me_cube.materials.append(mat_skin)
me_cube.materials.append(mat_hair)
me_cube.materials.append(mat_t_short_hands)
me_cube.materials.append(mat_t_short_body)
me_cube.materials.append(mat_pants)
me_cube.materials.append(mat_boots)
me_cube.materials.append(mat_sole)
me_cube.materials.append(mat_braces)
me_cube.materials.append(mat_eyes)
me_cube.materials.append(mat_mooth)
me_cube.use_mirror_vertex_groups = False
me_cube.update()

# ---- objects
ob_leo = bpy.data.objects.new('Leo', me_cube)
ob_image_front = bpy.data.objects.new('Image front', None)
ob_image_back = bpy.data.objects.new('Image back', None)
ob_light = bpy.data.objects.new('Light', light_light)
ob_camera = bpy.data.objects.new('Camera', cam_camera)

# ---- transforms, parenting, visibility, modifiers, constraints
ob_leo.location = (0.0, 0.0, 0.0)
ob_leo.lock_rotations_4d = False
ob_leo.empty_display_type = 'ARROWS'
ob_leo.lineart.crease_threshold = 0.0
ob_image_front.location = (-2.169, 3.151e-07, -2.345)
ob_image_front.rotation_euler = (1.571, -0.0, -0.0)
ob_image_front.scale = (3.0, 3.0, 3.0)
ob_image_front.empty_display_type = 'IMAGE'
ob_image_front.empty_display_size = 5.0
ob_image_front.show_empty_image_only_axis_aligned = True
ob_image_front.hide_render = True
ob_image_back.location = (-2.169, 3.74, -2.345)
ob_image_back.rotation_euler = (1.571, -0.0, 1.571)
ob_image_back.scale = (3.0, 3.0, 3.0)
ob_image_back.empty_display_type = 'IMAGE'
ob_image_back.empty_display_size = 5.0
ob_image_back.show_empty_image_only_axis_aligned = True
ob_image_back.hide_render = True
ob_light.location = (4.076, 1.005, 5.904)
ob_light.rotation_euler = (0.6503, 0.05522, 1.866)
ob_light.lock_rotations_4d = False
ob_light.empty_display_type = 'ARROWS'
ob_light.color = (0.0, 0.0, 0.0, 0.0)
ob_light.lineart.crease_threshold = 0.0
ob_camera.location = (7.359, -6.926, 4.958)
ob_camera.rotation_euler = (1.109, 0.0, 0.8149)
ob_camera.lock_rotations_4d = False
ob_camera.empty_display_type = 'ARROWS'
ob_camera.color = (0.0, 0.0, 0.0, 0.0)
ob_camera.display_type = 'WIRE'
ob_camera.lineart.crease_threshold = 0.0

# ---- collection membership
scene.collection.objects.link(ob_leo)
scene.collection.objects.link(ob_image_front)
scene.collection.objects.link(ob_image_back)
col_collection.objects.link(ob_light)
col_collection.objects.link(ob_camera)

# ---- scene / render settings (as saved in the file)
scene.camera = ob_camera
scene.frame_start = 1; scene.frame_end = 250; scene.frame_set(0)
scene.render.engine = 'BLENDER_EEVEE_NEXT'
scene.cycles.sampling_pattern = 'TABULATED_SOBOL'
scene.cycles.use_light_tree = False
scene.view_settings.view_transform = 'Filmic'
bpy.context.view_layer.update()

